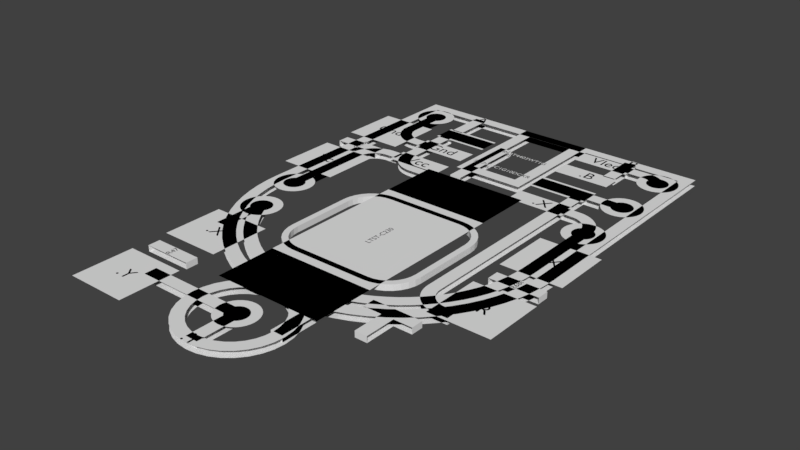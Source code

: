 # Source: nand2.blend  (saved by Blender 2.91.10; exported with 4.5.12 LTS)
import bpy
from mathutils import Matrix  # noqa: F401  (used for matrix-valued properties, if any)

bpy.ops.wm.read_factory_settings(use_empty=True)
scene = bpy.context.scene
scene.name = 'Scene'

# ---- collections
col_top = bpy.data.collections.new('Top'); scene.collection.children.link(col_top)
col_gto = bpy.data.collections.new('GTO'); col_top.children.link(col_gto)
col_gts = bpy.data.collections.new('GTS'); col_top.children.link(col_gts)
col_gtl = bpy.data.collections.new('GTL'); col_top.children.link(col_gtl)
col_ctop = bpy.data.collections.new('CTop'); col_top.children.link(col_ctop)
col_bottom = bpy.data.collections.new('Bottom'); scene.collection.children.link(col_bottom)
col_gbl = bpy.data.collections.new('GBL'); col_bottom.children.link(col_gbl)
col_gbs = bpy.data.collections.new('GBS'); col_bottom.children.link(col_gbs)
col_gbo = bpy.data.collections.new('GBO'); col_bottom.children.link(col_gbo)
col_cbottom = bpy.data.collections.new('CBottom'); col_bottom.children.link(col_cbottom)
col_multi = bpy.data.collections.new('Multi'); scene.collection.children.link(col_multi)
col_mill = bpy.data.collections.new('Mill'); col_multi.children.link(col_mill)
col_drill = bpy.data.collections.new('Drill'); col_multi.children.link(col_drill)

# ---- world
world_world = bpy.data.worlds.new('World'); scene.world = world_world
world_world.color = (0.05088, 0.05088, 0.05088)
world_world.use_sun_shadow = False
world_world.sun_shadow_jitter_overblur = 0.0
world_world.cycles.sampling_method = 'MANUAL'

# ---- meshes
me_plane_006 = bpy.data.meshes.new('Plane.006')
me_plane_006.from_pydata([(-2.5, 4.0, 0.0), (-2.5, 4.0, -0.1), (2.5, -1.788e-05, 0.0), (2.5, -1.788e-05, -0.1), (2.5, 4.0, -0.1), (2.5, 4.0, 0.0), (2.49, -0.2179, 0.0), (2.49, -0.2179, -0.1), (2.462, -0.4341, 0.0), (2.462, -0.4341, -0.1), (2.415, -0.6471, 0.0), (2.415, -0.6471, -0.1), (2.349, -0.8551, 0.0), (2.349, -0.8551, -0.1), (2.266, -1.057, 0.0), (2.266, -1.057, -0.1), (2.165, -1.25, 0.0), (2.165, -1.25, -0.1), (2.048, -1.434, 0.0), (2.048, -1.434, -0.1), (1.915, -1.607, 0.0), (1.915, -1.607, -0.1), (1.768, -1.768, 0.0), (1.768, -1.768, -0.1), (1.607, -1.915, 0.0), (1.607, -1.915, -0.1), (1.434, -2.048, 0.0), (1.434, -2.048, -0.1), (1.25, -2.165, 0.0), (1.25, -2.165, -0.1), (1.057, -2.266, 0.0), (1.057, -2.266, -0.1), (0.855, -2.349, 0.0), (0.855, -2.349, -0.1), (0.647, -2.415, 0.0), (0.647, -2.415, -0.1), (0.4341, -2.462, 0.0), (0.4341, -2.462, -0.1), (0.2179, -2.49, 0.0), (0.2179, -2.49, -0.1), (-1.944e-05, -2.5, 0.0), (-1.944e-05, -2.5, -0.1), (-0.2179, -2.49, 0.0), (-0.2179, -2.49, -0.1), (-0.4341, -2.462, 0.0), (-0.4341, -2.462, -0.1), (-0.6471, -2.415, 0.0), (-0.6471, -2.415, -0.1), (-0.8551, -2.349, 0.0), (-0.8551, -2.349, -0.1), (-1.057, -2.266, 0.0), (-1.057, -2.266, -0.1), (-1.25, -2.165, 0.0), (-1.25, -2.165, -0.1), (-1.434, -2.048, 0.0), (-1.434, -2.048, -0.1), (-1.607, -1.915, 0.0), (-1.607, -1.915, -0.1), (-1.768, -1.768, 0.0), (-1.768, -1.768, -0.1), (-1.915, -1.607, 0.0), (-1.915, -1.607, -0.1), (-2.048, -1.434, 0.0), (-2.048, -1.434, -0.1), (-2.165, -1.25, 0.0), (-2.165, -1.25, -0.1), (-2.266, -1.057, 0.0), (-2.266, -1.057, -0.1), (-2.349, -0.855, 0.0), (-2.349, -0.855, -0.1), (-2.415, -0.647, 0.0), (-2.415, -0.647, -0.1), (-2.462, -0.4341, 0.0), (-2.462, -0.4341, -0.1), (-2.49, -0.2179, 0.0), (-2.49, -0.2179, -0.1), (-2.5, 1.69e-05, 0.0), (-2.5, 1.69e-05, -0.1), (-1.944e-05, -2.5, 0.0), (-1.944e-05, -2.5, -0.1), (0.1463, -2.514, 0.0), (0.1463, -2.514, -0.1), (0.287, -2.557, 0.0), (0.287, -2.557, -0.1), (0.4167, -2.626, 0.0), (0.4167, -2.626, -0.1), (0.5303, -2.72, 0.0), (0.5303, -2.72, -0.1), (0.6236, -2.833, 0.0), (0.6236, -2.833, -0.1), (0.6929, -2.963, 0.0), (0.6929, -2.963, -0.1), (0.7356, -3.104, 0.0), (0.7356, -3.104, -0.1), (0.75, -3.25, 0.0), (0.75, -3.25, -0.1), (0.7356, -3.396, 0.0), (0.7356, -3.396, -0.1), (0.6929, -3.537, 0.0), (0.6929, -3.537, -0.1), (0.6236, -3.667, 0.0), (0.6236, -3.667, -0.1), (0.5303, -3.78, 0.0), (0.5303, -3.78, -0.1), (0.4167, -3.874, 0.0), (0.4167, -3.874, -0.1), (0.287, -3.943, 0.0), (0.287, -3.943, -0.1), (0.1463, -3.986, 0.0), (0.1463, -3.986, -0.1), (1.323e-05, -4.0, 0.0), (1.323e-05, -4.0, -0.1), (-0.1463, -3.986, 0.0), (-0.1463, -3.986, -0.1), (-0.287, -3.943, 0.0), (-0.287, -3.943, -0.1), (-0.4167, -3.874, 0.0), (-0.4167, -3.874, -0.1), (-0.5303, -3.78, 0.0), (-0.5303, -3.78, -0.1), (-0.6236, -3.667, 0.0), (-0.6236, -3.667, -0.1), (-0.6929, -3.537, 0.0), (-0.6929, -3.537, -0.1), (-0.7356, -3.396, 0.0), (-0.7356, -3.396, -0.1), (-0.75, -3.25, 0.0), (-0.75, -3.25, -0.1), (-0.7356, -3.104, 0.0), (-0.7356, -3.104, -0.1), (-0.6929, -2.963, 0.0), (-0.6929, -2.963, -0.1), (-0.6236, -2.833, 0.0), (-0.6236, -2.833, -0.1), (-0.5303, -2.72, 0.0), (-0.5303, -2.72, -0.1), (-0.4167, -2.626, 0.0), (-0.4167, -2.626, -0.1), (-0.287, -2.557, 0.0), (-0.287, -2.557, -0.1), (-0.1463, -2.514, 0.0), (-0.1463, -2.514, -0.1), (-0.4, 3.2, 0.0), (-0.4, 3.2, -0.1), (-0.4, 1.8, 0.0), (-0.4, 1.8, -0.1)], [], [(4, 5, 2, 3), (1, 0, 5, 4), (3, 2, 6, 7), (7, 6, 8, 9), (9, 8, 10, 11), (11, 10, 12, 13), (13, 12, 14, 15), (15, 14, 16, 17), (17, 16, 18, 19), (19, 18, 20, 21), (21, 20, 22, 23), (23, 22, 24, 25), (25, 24, 26, 27), (27, 26, 28, 29), (29, 28, 30, 31), (31, 30, 32, 33), (33, 32, 34, 35), (35, 34, 36, 37), (37, 36, 38, 39), (39, 38, 40, 41), (41, 40, 42, 43), (43, 42, 44, 45), (45, 44, 46, 47), (47, 46, 48, 49), (49, 48, 50, 51), (51, 50, 52, 53), (53, 52, 54, 55), (55, 54, 56, 57), (57, 56, 58, 59), (59, 58, 60, 61), (61, 60, 62, 63), (63, 62, 64, 65), (65, 64, 66, 67), (67, 66, 68, 69), (69, 68, 70, 71), (71, 70, 72, 73), (73, 72, 74, 75), (75, 74, 76, 77), (0, 1, 77, 76), (78, 79, 81, 80), (80, 81, 83, 82), (82, 83, 85, 84), (84, 85, 87, 86), (86, 87, 89, 88), (88, 89, 91, 90), (90, 91, 93, 92), (92, 93, 95, 94), (94, 95, 97, 96), (96, 97, 99, 98), (98, 99, 101, 100), (100, 101, 103, 102), (102, 103, 105, 104), (104, 105, 107, 106), (106, 107, 109, 108), (108, 109, 111, 110), (110, 111, 113, 112), (112, 113, 115, 114), (114, 115, 117, 116), (116, 117, 119, 118), (118, 119, 121, 120), (120, 121, 123, 122), (122, 123, 125, 124), (124, 125, 127, 126), (126, 127, 129, 128), (128, 129, 131, 130), (130, 131, 133, 132), (132, 133, 135, 134), (134, 135, 137, 136), (136, 137, 139, 138), (138, 139, 141, 140), (140, 141, 79, 78), (143, 142, 144, 145)])
_uv = me_plane_006.uv_layers.new(name='UVMap')
_uv.uv.foreach_set('vector', [0.0, 0.0, 0.0, 0.0, 0.0, 0.0, 0.0, 0.0, 0.0, 0.0, 0.0, 0.0, 0.0, 0.0, 0.0, 0.0, 0.0, 0.0, 0.0, 0.0, 0.0, 0.0, 0.0, 0.0, 0.0, 0.0, 0.0, 0.0, 0.0, 0.0, 0.0, 0.0, 0.0, 0.0, 0.0, 0.0, 0.0, 0.0, 0.0, 0.0, 0.0, 0.0, 0.0, 0.0, 0.0, 0.0, 0.0, 0.0, 0.0, 0.0, 0.0, 0.0, 0.0, 0.0, 0.0, 0.0, 0.0, 0.0, 0.0, 0.0, 0.0, 0.0, 0.0, 0.0, 0.0, 0.0, 0.0, 0.0, 0.0, 0.0, 0.0, 0.0, 0.0, 0.0, 0.0, 0.0, 0.0, 0.0, 0.0, 0.0, 0.0, 0.0, 0.0, 0.0, 0.0, 0.0, 0.0, 0.0, 0.0, 0.0, 0.0, 0.0, 0.0, 0.0, 0.0, 0.0, 0.0, 0.0, 0.0, 0.0, 0.0, 0.0, 0.0, 0.0, 0.0, 0.0, 0.0, 0.0, 0.0, 0.0, 0.0, 0.0, 0.0, 0.0, 0.0, 0.0, 0.0, 0.0, 0.0, 0.0, 0.0, 0.0, 0.0, 0.0, 0.0, 0.0, 0.0, 0.0, 0.0, 0.0, 0.0, 0.0, 0.0, 0.0, 0.0, 0.0, 0.0, 0.0, 0.0, 0.0, 0.0, 0.0, 0.0, 0.0, 0.0, 0.0, 0.0, 0.0, 0.0, 0.0, 0.0, 0.0, 0.0, 0.0, 0.0, 0.0, 0.0, 0.0, 0.0, 0.0, 0.0, 0.0, 0.0, 0.0, 0.0, 0.0, 0.0, 0.0, 0.0, 0.0, 0.0, 0.0, 0.0, 0.0, 0.0, 0.0, 0.0, 0.0, 0.0, 0.0, 0.0, 0.0, 0.0, 0.0, 0.0, 0.0, 0.0, 0.0, 0.0, 0.0, 0.0, 0.0, 0.0, 0.0, 0.0, 0.0, 0.0, 0.0, 0.0, 0.0, 0.0, 0.0, 0.0, 0.0, 0.0, 0.0, 0.0, 0.0, 0.0, 0.0, 0.0, 0.0, 0.0, 0.0, 0.0, 0.0, 0.0, 0.0, 0.0, 0.0, 0.0, 0.0, 0.0, 0.0, 0.0, 0.0, 0.0, 0.0, 0.0, 0.0, 0.0, 0.0, 0.0, 0.0, 0.0, 0.0, 0.0, 0.0, 0.0, 0.0, 0.0, 0.0, 0.0, 0.0, 0.0, 0.0, 0.0, 0.0, 0.0, 0.0, 0.0, 0.0, 0.0, 0.0, 0.0, 0.0, 0.0, 0.0, 0.0, 0.0, 0.0, 0.0, 0.0, 0.0, 0.0, 0.0, 0.0, 0.0, 0.0, 0.0, 0.0, 0.0, 0.0, 0.0, 0.0, 0.0, 0.0, 0.0, 0.0, 0.0, 0.0, 0.0, 0.0, 0.0, 0.0, 0.0, 0.0, 0.0, 0.0, 0.0, 0.0, 0.0, 0.0, 0.0, 0.0, 0.0, 0.0, 0.0, 0.0, 0.0, 0.0, 0.0, 0.0, 0.0, 0.0, 0.0, 0.0, 0.0, 0.0, 0.0, 0.0, 0.0, 0.0, 0.0, 0.0, 0.0, 0.0, 0.0, 0.0, 0.0, 0.0, 0.0, 0.0, 0.0, 0.0, 0.0, 0.0, 0.0, 0.0, 0.0, 0.0, 0.0, 0.0, 0.0, 0.0, 0.0, 0.0, 0.0, 0.0, 0.0, 0.0, 0.0, 0.0, 0.0, 0.0, 0.0, 0.0, 0.0, 0.0, 0.0, 0.0, 0.0, 0.0, 0.0, 0.0, 0.0, 0.0, 0.0, 0.0, 0.0, 0.0, 0.0, 0.0, 0.0, 0.0, 0.0, 0.0, 0.0, 0.0, 0.0, 0.0, 0.0, 0.0, 0.0, 0.0, 0.0, 0.0, 0.0, 0.0, 0.0, 0.0, 0.0, 0.0, 0.0, 0.0, 0.0, 0.0, 0.0, 0.0, 0.0, 0.0, 0.0, 0.0, 0.0, 0.0, 0.0, 0.0, 0.0, 0.0, 0.0, 0.0, 0.0, 0.0, 0.0, 0.0, 0.0, 0.0, 0.0, 0.0, 0.0, 0.0, 0.0, 0.0, 0.0, 0.0, 0.0, 0.0, 0.0, 0.0, 0.0, 0.0, 0.0, 0.0, 0.0, 0.0, 0.0, 0.0, 0.0, 0.0, 0.0, 0.0, 0.0, 0.0, 0.0, 0.0, 0.0, 0.0, 0.0, 0.0, 0.0, 0.0, 0.0, 0.0, 0.0, 0.0, 0.0, 0.0, 0.0, 0.0, 0.0, 0.0, 0.0, 0.0, 0.0, 0.0, 0.0, 0.0, 0.0, 0.0, 0.0, 0.0, 0.0, 0.0, 0.0, 0.0, 0.0, 0.0, 0.0, 0.0, 0.0, 0.0, 0.0, 0.0, 0.0, 0.0, 0.0, 0.0, 0.0, 0.0, 0.0, 0.0, 0.0, 0.0, 0.0, 0.0, 0.0, 0.0, 0.0, 0.0, 0.0, 0.0, 0.0, 0.0, 0.0, 0.0, 0.0, 0.0, 0.0, 0.0, 0.0, 0.0, 0.0, 0.0, 0.0, 0.0, 0.0, 0.0, 0.0, 0.0, 0.0, 0.0, 0.0, 0.0, 0.0, 0.0, 0.0, 0.0, 0.0, 0.0, 0.0, 0.0, 0.0, 0.0, 0.0, 0.0, 0.0, 0.0, 0.0, 0.0, 0.0, 0.0, 0.0, 0.0, 0.0, 0.0, 0.0, 0.0, 0.0, 0.0, 0.0, 0.0, 0.0, 0.0, 0.0, 0.0, 0.0, 0.0, 0.0, 0.0, 0.0, 0.0, 0.0, 0.0, 0.0, 0.0, 0.0, 0.0, 0.0, 0.0, 0.0, 0.0, 0.0, 0.0, 0.0, 0.0, 0.0, 0.0, 0.0, 0.0, 0.0, 0.0, 0.0, 0.0, 0.0, 0.0, 0.0])
me_plane_006.use_remesh_fix_poles = True
me_plane_006.use_remesh_preserve_attributes = False
me_plane_006.use_mirror_vertex_groups = False
me_plane_006.update()
me_plane_002 = bpy.data.meshes.new('Plane.002')
me_plane_002.from_pydata([(-1.65, 3.325, 0.0), (-1.65, 2.975, 0.0), (-0.7, 2.975, 0.0), (-0.7, 3.325, 0.0), (-1.65, 2.675, 0.0), (-1.65, 2.325, 0.0), (-0.7, 2.325, 0.0), (-0.7, 2.675, 0.0), (-1.65, 2.025, 0.0), (-1.65, 1.675, 0.0), (-0.7, 1.675, 0.0), (-0.7, 2.025, 0.0), (0.7, 2.025, 0.0), (0.7, 1.675, 0.0), (1.65, 1.675, 0.0), (1.65, 2.025, 0.0), (0.7, 2.675, 0.0), (0.7, 2.325, 0.0), (1.65, 2.325, 0.0), (1.65, 2.675, 0.0), (0.7, 3.325, 0.0), (0.7, 2.975, 0.0), (1.65, 2.975, 0.0), (1.65, 3.325, 0.0)], [], [(1, 2, 3, 0), (5, 6, 7, 4), (9, 10, 11, 8), (13, 14, 15, 12), (17, 18, 19, 16), (21, 22, 23, 20)])
_uv = me_plane_002.uv_layers.new(name='UVMap')
_uv.uv.foreach_set('vector', [0.0, 0.0, 0.0, 0.0, 0.0, 0.0, 0.0, 0.0, 0.0, 0.0, 0.0, 0.0, 0.0, 0.0, 0.0, 0.0, 0.0, 0.0, 0.0, 0.0, 0.0, 0.0, 0.0, 0.0, 0.0, 0.0, 0.0, 0.0, 0.0, 0.0, 0.0, 0.0, 0.0, 0.0, 0.0, 0.0, 0.0, 0.0, 0.0, 0.0, 0.0, 0.0, 0.0, 0.0, 0.0, 0.0, 0.0, 0.0])
me_plane_002.use_remesh_fix_poles = True
me_plane_002.use_remesh_preserve_attributes = False
me_plane_002.use_mirror_vertex_groups = False
me_plane_002.update()
me_plane_004 = bpy.data.meshes.new('Plane.004')
me_plane_004.from_pydata([(-1.5, 3.3, 0.0), (2.2, 2.5, 0.0), (1.6, 2.5, 0.0), (1.6, 1.85, 0.0), (2.2, -2.265e-06, 0.0), (2.194, -0.1652, 0.0), (2.175, -0.3294, 0.0), (2.144, -0.4918, 0.0), (2.101, -0.6514, 0.0), (2.047, -0.8073, 0.0), (1.98, -0.9587, 0.0), (1.903, -1.105, 0.0), (1.814, -1.244, 0.0), (1.716, -1.377, 0.0), (1.608, -1.502, 0.0), (1.49, -1.618, 0.0), (1.365, -1.726, 0.0), (1.231, -1.823, 0.0), (1.091, -1.911, 0.0), (0.9442, -1.987, 0.0), (0.7924, -2.052, 0.0), (0.6361, -2.106, 0.0), (0.4762, -2.148, 0.0), (0.3136, -2.178, 0.0), (0.1492, -2.195, 0.0), (-0.01598, -2.2, 0.0), (-0.1811, -2.193, 0.0), (-0.3452, -2.173, 0.0), (-0.5073, -2.141, 0.0), (-0.6666, -2.097, 0.0), (-0.8221, -2.041, 0.0), (-0.973, -1.973, 0.0), (-1.118, -1.895, 0.0), (-1.257, -1.805, 0.0), (-1.389, -1.706, 0.0), (-1.514, -1.597, 0.0), (-1.629, -1.478, 0.0), (-1.736, -1.352, 0.0), (-1.832, -1.218, 0.0), (-1.918, -1.077, 0.0), (-1.994, -0.9298, 0.0), (-1.8, 1.85, 0.0), (-1.852, 1.847, 0.0), (-1.904, 1.836, 0.0), (-1.953, 1.82, 0.0), (-2.0, 1.796, 0.0), (-2.043, 1.767, 0.0), (-2.083, 1.733, 0.0), (-2.117, 1.694, 0.0), (-2.146, 1.65, 0.0), (-2.17, 1.603, 0.0), (-2.186, 1.554, 0.0), (-2.197, 1.502, 0.0), (-2.2, 1.45, 0.0), (-1.6, 1.85, 0.0), (2.2, 1.45, 0.0), (2.197, 1.502, 0.0), (2.186, 1.554, 0.0), (2.17, 1.603, 0.0), (2.146, 1.65, 0.0), (2.117, 1.694, 0.0), (2.083, 1.733, 0.0), (2.043, 1.767, 0.0), (2.0, 1.796, 0.0), (1.953, 1.82, 0.0), (1.904, 1.836, 0.0), (1.852, 1.847, 0.0), (1.8, 1.85, 0.0), (-2.2, 1.744e-05, 0.0), (-1.8, 2.5, 0.0), (-1.852, 2.503, 0.0), (-1.904, 2.514, 0.0), (-1.953, 2.53, 0.0), (-2.0, 2.554, 0.0), (-2.043, 2.583, 0.0), (-2.083, 2.617, 0.0), (-2.117, 2.656, 0.0), (-2.146, 2.7, 0.0), (-2.17, 2.747, 0.0), (-2.186, 2.796, 0.0), (-2.197, 2.848, 0.0), (-2.2, 2.9, 0.0), (-1.6, 2.5, 0.0), (-2.2, 3.6, 0.0), (-1.5, 4.0, -0.1), (-1.5, 4.0, 0.0), (-1.5, 3.3, -0.1), (2.2, 2.5, -0.1), (1.6, 2.5, -0.1), (1.6, 1.85, -0.1), (2.2, -2.265e-06, -0.1), (2.194, -0.1652, -0.1), (2.175, -0.3294, -0.1), (2.144, -0.4918, -0.1), (2.101, -0.6514, -0.1), (2.047, -0.8073, -0.1), (1.98, -0.9587, -0.1), (1.903, -1.105, -0.1), (1.814, -1.244, -0.1), (1.716, -1.377, -0.1), (1.608, -1.502, -0.1), (1.49, -1.618, -0.1), (1.365, -1.726, -0.1), (1.231, -1.823, -0.1), (1.091, -1.911, -0.1), (0.9442, -1.987, -0.1), (0.7924, -2.052, -0.1), (0.6361, -2.106, -0.1), (0.4762, -2.148, -0.1), (0.3136, -2.178, -0.1), (0.1492, -2.195, -0.1), (-0.01598, -2.2, -0.1), (-0.1811, -2.193, -0.1), (-0.3452, -2.173, -0.1), (-0.5073, -2.141, -0.1), (-0.6666, -2.097, -0.1), (-0.8221, -2.041, -0.1), (-0.973, -1.973, -0.1), (-1.118, -1.895, -0.1), (-1.257, -1.805, -0.1), (-1.389, -1.706, -0.1), (-1.514, -1.597, -0.1), (-1.629, -1.478, -0.1), (-1.736, -1.352, -0.1), (-1.832, -1.218, -0.1), (-1.918, -1.077, -0.1), (-1.994, -0.9298, -0.1), (-1.8, 1.85, -0.1), (-1.852, 1.847, -0.1), (-1.904, 1.836, -0.1), (-1.953, 1.82, -0.1), (-2.0, 1.796, -0.1), (-2.043, 1.767, -0.1), (-2.083, 1.733, -0.1), (-2.117, 1.694, -0.1), (-2.146, 1.65, -0.1), (-2.17, 1.603, -0.1), (-2.186, 1.554, -0.1), (-2.197, 1.502, -0.1), (-2.2, 1.45, -0.1), (-1.6, 1.85, -0.1), (2.2, 1.45, -0.1), (2.197, 1.502, -0.1), (2.186, 1.554, -0.1), (2.17, 1.603, -0.1), (2.146, 1.65, -0.1), (2.117, 1.694, -0.1), (2.083, 1.733, -0.1), (2.043, 1.767, -0.1), (2.0, 1.796, -0.1), (1.953, 1.82, -0.1), (1.904, 1.836, -0.1), (1.852, 1.847, -0.1), (1.8, 1.85, -0.1), (-2.2, 1.744e-05, -0.1), (-1.8, 2.5, -0.1), (-1.852, 2.503, -0.1), (-1.904, 2.514, -0.1), (-1.953, 2.53, -0.1), (-2.0, 2.554, -0.1), (-2.043, 2.583, -0.1), (-2.083, 2.617, -0.1), (-2.117, 2.656, -0.1), (-2.146, 2.7, -0.1), (-2.17, 2.747, -0.1), (-2.186, 2.796, -0.1), (-2.197, 2.848, -0.1), (-2.2, 2.9, -0.1), (-1.6, 2.5, -0.1), (-2.2, 3.6, -0.1), (-2.027e-06, -3.25, 0.0), (-2.027e-06, -4.0, 0.0), (-2.027e-06, -3.25, -0.1), (-2.027e-06, -4.0, -0.1), (1.5, 3.3, 0.0), (1.5, 4.0, -0.1), (1.5, 4.0, 0.0), (1.5, 3.3, -0.1)], [], [(70, 69, 155, 156), (15, 16, 102, 101), (71, 70, 156, 157), (16, 17, 103, 102), (72, 71, 157, 158), (17, 18, 104, 103), (73, 72, 158, 159), (18, 19, 105, 104), (74, 73, 159, 160), (19, 20, 106, 105), (75, 74, 160, 161), (20, 21, 107, 106), (76, 75, 161, 162), (21, 22, 108, 107), (77, 76, 162, 163), (22, 23, 109, 108), (78, 77, 163, 164), (23, 24, 110, 109), (79, 78, 164, 165), (24, 25, 111, 110), (80, 79, 165, 166), (25, 26, 112, 111), (81, 80, 166, 167), (26, 27, 113, 112), (69, 82, 168, 155), (27, 28, 114, 113), (83, 81, 167, 169), (28, 29, 115, 114), (29, 30, 116, 115), (30, 31, 117, 116), (31, 32, 118, 117), (32, 33, 119, 118), (0, 86, 84, 85), (33, 34, 120, 119), (34, 35, 121, 120), (35, 36, 122, 121), (36, 37, 123, 122), (37, 38, 124, 123), (38, 39, 125, 124), (39, 40, 126, 125), (42, 41, 127, 128), (43, 42, 128, 129), (44, 43, 129, 130), (45, 44, 130, 131), (46, 45, 131, 132), (47, 46, 132, 133), (48, 47, 133, 134), (49, 48, 134, 135), (50, 49, 135, 136), (51, 50, 136, 137), (52, 51, 137, 138), (53, 52, 138, 139), (41, 54, 140, 127), (1, 2, 88, 87), (55, 56, 142, 141), (67, 3, 89, 153), (56, 57, 143, 142), (4, 55, 141, 90), (57, 58, 144, 143), (4, 5, 91, 90), (58, 59, 145, 144), (5, 6, 92, 91), (59, 60, 146, 145), (6, 7, 93, 92), (60, 61, 147, 146), (7, 8, 94, 93), (61, 62, 148, 147), (8, 9, 95, 94), (62, 63, 149, 148), (9, 10, 96, 95), (63, 64, 150, 149), (10, 11, 97, 96), (64, 65, 151, 150), (11, 12, 98, 97), (65, 66, 152, 151), (12, 13, 99, 98), (66, 67, 153, 152), (13, 14, 100, 99), (68, 53, 139, 154), (14, 15, 101, 100), (170, 171, 173, 172), (174, 177, 175, 176)])
_uv = me_plane_004.uv_layers.new(name='UVMap')
_uv.uv.foreach_set('vector', [0.0, 0.0, 0.0, 0.0, 0.0, 0.0, 0.0, 0.0, 0.0, 0.0, 0.0, 0.0, 0.0, 0.0, 0.0, 0.0, 0.0, 0.0, 0.0, 0.0, 0.0, 0.0, 0.0, 0.0, 0.0, 0.0, 0.0, 0.0, 0.0, 0.0, 0.0, 0.0, 0.0, 0.0, 0.0, 0.0, 0.0, 0.0, 0.0, 0.0, 0.0, 0.0, 0.0, 0.0, 0.0, 0.0, 0.0, 0.0, 0.0, 0.0, 0.0, 0.0, 0.0, 0.0, 0.0, 0.0, 0.0, 0.0, 0.0, 0.0, 0.0, 0.0, 0.0, 0.0, 0.0, 0.0, 0.0, 0.0, 0.0, 0.0, 0.0, 0.0, 0.0, 0.0, 0.0, 0.0, 0.0, 0.0, 0.0, 0.0, 0.0, 0.0, 0.0, 0.0, 0.0, 0.0, 0.0, 0.0, 0.0, 0.0, 0.0, 0.0, 0.0, 0.0, 0.0, 0.0, 0.0, 0.0, 0.0, 0.0, 0.0, 0.0, 0.0, 0.0, 0.0, 0.0, 0.0, 0.0, 0.0, 0.0, 0.0, 0.0, 0.0, 0.0, 0.0, 0.0, 0.0, 0.0, 0.0, 0.0, 0.0, 0.0, 0.0, 0.0, 0.0, 0.0, 0.0, 0.0, 0.0, 0.0, 0.0, 0.0, 0.0, 0.0, 0.0, 0.0, 0.0, 0.0, 0.0, 0.0, 0.0, 0.0, 0.0, 0.0, 0.0, 0.0, 0.0, 0.0, 0.0, 0.0, 0.0, 0.0, 0.0, 0.0, 0.0, 0.0, 0.0, 0.0, 0.0, 0.0, 0.0, 0.0, 0.0, 0.0, 0.0, 0.0, 0.0, 0.0, 0.0, 0.0, 0.0, 0.0, 0.0, 0.0, 0.0, 0.0, 0.0, 0.0, 0.0, 0.0, 0.0, 0.0, 0.0, 0.0, 0.0, 0.0, 0.0, 0.0, 0.0, 0.0, 0.0, 0.0, 0.0, 0.0, 0.0, 0.0, 0.0, 0.0, 0.0, 0.0, 0.0, 0.0, 0.0, 0.0, 0.0, 0.0, 0.0, 0.0, 0.0, 0.0, 0.0, 0.0, 0.0, 0.0, 0.0, 0.0, 0.0, 0.0, 0.0, 0.0, 0.0, 0.0, 0.0, 0.0, 0.0, 0.0, 0.0, 0.0, 0.0, 0.0, 0.0, 0.0, 0.0, 0.0, 0.0, 0.0, 0.0, 0.0, 0.0, 0.0, 0.0, 0.0, 0.0, 0.0, 0.0, 0.0, 0.0, 0.0, 0.0, 0.0, 0.0, 0.0, 0.0, 0.0, 0.0, 0.0, 0.0, 0.0, 0.0, 0.0, 0.0, 0.0, 0.0, 0.0, 0.0, 0.0, 0.0, 0.0, 0.0, 0.0, 0.0, 0.0, 0.0, 0.0, 0.0, 0.0, 0.0, 0.0, 0.0, 0.0, 0.0, 0.0, 0.0, 0.0, 0.0, 0.0, 0.0, 0.0, 0.0, 0.0, 0.0, 0.0, 0.0, 0.0, 0.0, 0.0, 0.0, 0.0, 0.0, 0.0, 0.0, 0.0, 0.0, 0.0, 0.0, 0.0, 0.0, 0.0, 0.0, 0.0, 0.0, 0.0, 0.0, 0.0, 0.0, 0.0, 0.0, 0.0, 0.0, 0.0, 0.0, 0.0, 0.0, 0.0, 0.0, 0.0, 0.0, 0.0, 0.0, 0.0, 0.0, 0.0, 0.0, 0.0, 0.0, 0.0, 0.0, 0.0, 0.0, 0.0, 0.0, 0.0, 0.0, 0.0, 0.0, 0.0, 0.0, 0.0, 0.0, 0.0, 0.0, 0.0, 0.0, 0.0, 0.0, 0.0, 0.0, 0.0, 0.0, 0.0, 0.0, 0.0, 0.0, 0.0, 0.0, 0.0, 0.0, 0.0, 0.0, 0.0, 0.0, 0.0, 0.0, 0.0, 0.0, 0.0, 0.0, 0.0, 0.0, 0.0, 0.0, 0.0, 0.0, 0.0, 0.0, 0.0, 0.0, 0.0, 0.0, 0.0, 0.0, 0.0, 0.0, 0.0, 0.0, 0.0, 0.0, 0.0, 0.0, 0.0, 0.0, 0.0, 0.0, 0.0, 0.0, 0.0, 0.0, 0.0, 0.0, 0.0, 0.0, 0.0, 0.0, 0.0, 0.0, 0.0, 0.0, 0.0, 0.0, 0.0, 0.0, 0.0, 0.0, 0.0, 0.0, 0.0, 0.0, 0.0, 0.0, 0.0, 0.0, 0.0, 0.0, 0.0, 0.0, 0.0, 0.0, 0.0, 0.0, 0.0, 0.0, 0.0, 0.0, 0.0, 0.0, 0.0, 0.0, 0.0, 0.0, 0.0, 0.0, 0.0, 0.0, 0.0, 0.0, 0.0, 0.0, 0.0, 0.0, 0.0, 0.0, 0.0, 0.0, 0.0, 0.0, 0.0, 0.0, 0.0, 0.0, 0.0, 0.0, 0.0, 0.0, 0.0, 0.0, 0.0, 0.0, 0.0, 0.0, 0.0, 0.0, 0.0, 0.0, 0.0, 0.0, 0.0, 0.0, 0.0, 0.0, 0.0, 0.0, 0.0, 0.0, 0.0, 0.0, 0.0, 0.0, 0.0, 0.0, 0.0, 0.0, 0.0, 0.0, 0.0, 0.0, 0.0, 0.0, 0.0, 0.0, 0.0, 0.0, 0.0, 0.0, 0.0, 0.0, 0.0, 0.0, 0.0, 0.0, 0.0, 0.0, 0.0, 0.0, 0.0, 0.0, 0.0, 0.0, 0.0, 0.0, 0.0, 0.0, 0.0, 0.0, 0.0, 0.0, 0.0, 0.0, 0.0, 0.0, 0.0, 0.0, 0.0, 0.0, 0.0, 0.0, 0.0, 0.0, 0.0, 0.0, 0.0, 0.0, 0.0, 0.0, 0.0, 0.0, 0.0, 0.0, 0.0, 0.0, 0.0, 0.0, 0.0, 0.0, 0.0, 0.0, 0.0, 0.0, 0.0, 0.0, 0.0, 0.0, 0.0, 0.0, 0.0, 0.0, 0.0, 0.0, 0.0, 0.0, 0.0, 0.0, 0.0, 0.0, 0.0, 0.0, 0.0, 0.0, 0.0, 0.0, 0.0, 0.0, 0.0, 0.0, 0.0, 0.0, 0.0, 0.0, 0.0, 0.0, 0.0, 0.0, 0.0, 0.0, 0.0, 0.0, 0.0, 0.0, 0.0, 0.0, 0.0, 0.0, 0.0, 0.0, 0.0, 0.0, 0.0, 0.0, 0.0, 0.0, 0.0, 0.0, 0.0, 0.0, 0.0, 0.0, 0.0, 0.0, 0.0, 0.0, 0.0, 0.0, 0.0, 0.0, 0.0, 0.0, 0.0, 0.0, 0.0, 0.0, 0.0, 0.0, 0.0, 0.0, 0.0, 0.0, 0.0, 0.0, 0.0, 0.0, 0.0, 0.0, 0.0, 0.0, 0.0, 0.0, 0.0])
me_plane_004.use_remesh_fix_poles = True
me_plane_004.use_remesh_preserve_attributes = False
me_plane_004.use_mirror_vertex_groups = False
me_plane_004.update()
me_plane_010 = bpy.data.meshes.new('Plane.010')
me_plane_010.from_pydata([(1.9, 3.75, -0.1), (1.952, 3.747, -0.1), (2.004, 3.736, -0.1), (2.053, 3.72, -0.1), (2.1, 3.696, -0.1), (2.143, 3.667, -0.1), (2.183, 3.633, -0.1), (1.5, 2.4, -0.1), (1.5, -1.15, 0.0), (1.503, -1.202, 0.0), (1.514, -1.254, 0.0), (1.53, -1.303, 0.0), (1.554, -1.35, 0.0), (1.583, -1.394, 0.0), (1.617, -1.433, 0.0), (1.657, -1.467, 0.0), (1.7, -1.496, 0.0), (1.747, -1.52, 0.0), (1.796, -1.536, 0.0), (1.848, -1.547, 0.0), (1.9, -1.55, 0.0), (2.217, 3.594, -0.1), (1.6, 3.75, -0.1), (1.9, 3.75, 0.0), (1.952, 3.747, 0.0), (2.004, 3.736, 0.0), (2.053, 3.72, 0.0), (2.1, 3.696, 0.0), (2.143, 3.667, 0.0), (2.183, 3.633, 0.0), (2.217, 3.594, 0.0), (1.6, 3.75, 0.0), (1.5, 2.4, 0.0), (1.5, -1.15, -0.1), (1.503, -1.202, -0.1), (1.514, -1.254, -0.1), (1.53, -1.303, -0.1), (1.554, -1.35, -0.1), (1.583, -1.394, -0.1), (1.617, -1.433, -0.1), (1.657, -1.467, -0.1), (1.7, -1.496, -0.1), (1.747, -1.52, -0.1), (1.796, -1.536, -0.1), (1.848, -1.547, -0.1), (1.9, -1.55, -0.1), (2.2, 1.4, -0.1), (2.2, 1.4, 0.0), (2.2, 0.6, -0.1), (2.2, 0.6, 0.0), (-0.8, 1.6, -0.1), (-0.8, 1.6, 0.0), (-1.5, 2.0, 0.0), (-1.497, 1.948, 0.0), (-1.486, 1.896, 0.0), (-1.47, 1.847, 0.0), (-1.446, 1.8, 0.0), (-1.417, 1.756, 0.0), (-1.383, 1.717, 0.0), (-1.343, 1.683, 0.0), (-1.3, 1.654, 0.0), (-1.253, 1.63, 0.0), (-1.204, 1.614, 0.0), (-1.152, 1.603, 0.0), (-1.1, 1.6, 0.0), (-1.5, 2.0, -0.1), (-1.497, 1.948, -0.1), (-1.486, 1.896, -0.1), (-1.47, 1.847, -0.1), (-1.446, 1.8, -0.1), (-1.417, 1.756, -0.1), (-1.383, 1.717, -0.1), (-1.343, 1.683, -0.1), (-1.3, 1.654, -0.1), (-1.253, 1.63, -0.1), (-1.204, 1.614, -0.1), (-1.152, 1.603, -0.1), (-1.1, 1.6, -0.1), (-1.5, 3.0, 0.0), (-1.5, 3.0, -0.1), (-2.2, 3.6, 0.0), (-2.2, 3.6, -0.1), (-2.2, 2.8, 0.0), (-2.2, 2.8, -0.1), (-2.2, 0.8, 0.0), (-2.2, 0.8, -0.1), (-2.2, -1.808e-05, 0.0), (-2.2, -1.808e-05, -0.1), (-2.0, -0.9, 0.0), (-2.0, -0.9, -0.1), (-2.0, -1.7, 0.0), (-2.0, -1.7, -0.1), (2.1, -1.55, 0.0), (2.1, -1.55, -0.1), (-1.7, -3.25, 0.0), (-1.7, -3.25, -0.1), (-2.861e-06, -3.25, 0.0), (-2.861e-06, -3.25, -0.1), (0.7, -2.65, 0.0), (0.7, -2.65, -0.1), (0.7, -3.25, 0.0), (0.7, -3.25, -0.1)], [], [(24, 23, 0, 1), (25, 24, 1, 2), (26, 25, 2, 3), (27, 26, 3, 4), (28, 27, 4, 5), (29, 28, 5, 6), (30, 29, 6, 21), (23, 31, 22, 0), (8, 9, 34, 33), (8, 33, 7, 32), (9, 10, 35, 34), (10, 11, 36, 35), (11, 12, 37, 36), (12, 13, 38, 37), (13, 14, 39, 38), (14, 15, 40, 39), (15, 16, 41, 40), (16, 17, 42, 41), (17, 18, 43, 42), (18, 19, 44, 43), (19, 20, 45, 44), (47, 46, 48, 49), (77, 64, 51, 50), (52, 53, 66, 65), (53, 54, 67, 66), (54, 55, 68, 67), (55, 56, 69, 68), (56, 57, 70, 69), (57, 58, 71, 70), (58, 59, 72, 71), (59, 60, 73, 72), (60, 61, 74, 73), (61, 62, 75, 74), (62, 63, 76, 75), (63, 64, 77, 76), (52, 65, 79, 78), (80, 81, 83, 82), (84, 85, 87, 86), (88, 89, 91, 90), (45, 20, 92, 93), (94, 95, 97, 96), (98, 99, 101, 100)])
_uv = me_plane_010.uv_layers.new(name='UVMap')
_uv.uv.foreach_set('vector', [0.0, 0.0, 0.0, 0.0, 0.0, 0.0, 0.0, 0.0, 0.0, 0.0, 0.0, 0.0, 0.0, 0.0, 0.0, 0.0, 0.0, 0.0, 0.0, 0.0, 0.0, 0.0, 0.0, 0.0, 0.0, 0.0, 0.0, 0.0, 0.0, 0.0, 0.0, 0.0, 0.0, 0.0, 0.0, 0.0, 0.0, 0.0, 0.0, 0.0, 0.0, 0.0, 0.0, 0.0, 0.0, 0.0, 0.0, 0.0, 0.0, 0.0, 0.0, 0.0, 0.0, 0.0, 0.0, 0.0, 0.0, 0.0, 0.0, 0.0, 0.0, 0.0, 0.0, 0.0, 0.0, 0.0, 0.0, 0.0, 0.0, 0.0, 0.0, 0.0, 0.0, 0.0, 0.0, 0.0, 0.0, 0.0, 0.0, 0.0, 0.0, 0.0, 0.0, 0.0, 0.0, 0.0, 0.0, 0.0, 0.0, 0.0, 0.0, 0.0, 0.0, 0.0, 0.0, 0.0, 0.0, 0.0, 0.0, 0.0, 0.0, 0.0, 0.0, 0.0, 0.0, 0.0, 0.0, 0.0, 0.0, 0.0, 0.0, 0.0, 0.0, 0.0, 0.0, 0.0, 0.0, 0.0, 0.0, 0.0, 0.0, 0.0, 0.0, 0.0, 0.0, 0.0, 0.0, 0.0, 0.0, 0.0, 0.0, 0.0, 0.0, 0.0, 0.0, 0.0, 0.0, 0.0, 0.0, 0.0, 0.0, 0.0, 0.0, 0.0, 0.0, 0.0, 0.0, 0.0, 0.0, 0.0, 0.0, 0.0, 0.0, 0.0, 0.0, 0.0, 0.0, 0.0, 0.0, 0.0, 0.0, 0.0, 0.0, 0.0, 0.0, 0.0, 0.0, 0.0, 0.0, 0.0, 0.0, 0.0, 0.0, 0.0, 0.0, 0.0, 0.0, 0.0, 0.0, 0.0, 0.0, 0.0, 0.0, 0.0, 0.0, 0.0, 0.0, 0.0, 0.0, 0.0, 0.0, 0.0, 0.0, 0.0, 0.0, 0.0, 0.0, 0.0, 0.0, 0.0, 0.0, 0.0, 0.0, 0.0, 0.0, 0.0, 0.0, 0.0, 0.0, 0.0, 0.0, 0.0, 0.0, 0.0, 0.0, 0.0, 0.0, 0.0, 0.0, 0.0, 0.0, 0.0, 0.0, 0.0, 0.0, 0.0, 0.0, 0.0, 0.0, 0.0, 0.0, 0.0, 0.0, 0.0, 0.0, 0.0, 0.0, 0.0, 0.0, 0.0, 0.0, 0.0, 0.0, 0.0, 0.0, 0.0, 0.0, 0.0, 0.0, 0.0, 0.0, 0.0, 0.0, 0.0, 0.0, 0.0, 0.0, 0.0, 0.0, 0.0, 0.0, 0.0, 0.0, 0.0, 0.0, 0.0, 0.0, 0.0, 0.0, 0.0, 0.0, 0.0, 0.0, 0.0, 0.0, 0.0, 0.0, 0.0, 0.0, 0.0, 0.0, 0.0, 0.0, 0.0, 0.0, 0.0, 0.0, 0.0, 0.0, 0.0, 0.0, 0.0, 0.0, 0.0, 0.0, 0.0, 0.0, 0.0, 0.0, 0.0, 0.0, 0.0, 0.0, 0.0, 0.0, 0.0, 0.0, 0.0, 0.0, 0.0, 0.0, 0.0, 0.0, 0.0, 0.0, 0.0, 0.0, 0.0, 0.0, 0.0, 0.0, 0.0, 0.0, 0.0, 0.0, 0.0, 0.0, 0.0, 0.0, 0.0, 0.0, 0.0, 0.0, 0.0, 0.0, 0.0])
me_plane_010.use_remesh_fix_poles = True
me_plane_010.use_remesh_preserve_attributes = False
me_plane_010.use_mirror_vertex_groups = False
me_plane_010.update()
me_plane_005 = bpy.data.meshes.new('Plane.005')
me_plane_005.from_pydata([(-1.65, 3.275, 0.0), (-1.65, 2.925, 0.0), (-0.7, 2.925, 0.0), (-0.7, 3.275, 0.0), (0.7, 2.625, 0.0), (0.7, 2.275, 0.0), (1.65, 2.275, 0.0), (1.65, 2.625, 0.0), (0.7, 3.925, 0.0), (0.7, 3.575, 0.0), (1.65, 3.575, 0.0), (1.65, 3.925, 0.0), (-2.9, 3.1, 0.0), (-1.9, 3.1, 0.0), (-1.9, 2.1, 0.0), (-2.9, 2.1, 0.0), (-2.9, 1.5, 0.0), (-1.9, 1.5, 0.0), (-1.9, 0.5, 0.0), (-2.9, 0.5, 0.0), (-2.4, -1.4, 0.0), (-1.4, -1.4, 0.0), (-1.4, -2.4, 0.0), (-2.4, -2.4, 0.0), (-2.4, -3.0, 0.0), (-1.4, -3.0, 0.0), (-1.4, -4.0, 0.0), (-2.4, -4.0, 0.0), (1.8, 0.9, 0.0), (2.8, 0.9, 0.0), (2.8, -0.1, 0.0), (1.8, -0.1, 0.0), (1.8, -0.7, 0.0), (2.8, -0.7, 0.0), (2.8, -1.7, 0.0), (1.8, -1.7, 0.0)], [], [(1, 2, 3, 0), (5, 6, 7, 4), (9, 10, 11, 8), (13, 14, 15, 12), (17, 18, 19, 16), (21, 22, 23, 20), (25, 26, 27, 24), (29, 30, 31, 28), (33, 34, 35, 32)])
_uv = me_plane_005.uv_layers.new(name='UVMap')
_uv.uv.foreach_set('vector', [0.0, 0.0, 0.0, 0.0, 0.0, 0.0, 0.0, 0.0, 0.0, 0.0, 0.0, 0.0, 0.0, 0.0, 0.0, 0.0, 0.0, 0.0, 0.0, 0.0, 0.0, 0.0, 0.0, 0.0, 0.0, 0.0, 0.0, 0.0, 0.0, 0.0, 0.0, 0.0, 0.0, 0.0, 0.0, 0.0, 0.0, 0.0, 0.0, 0.0, 0.0, 0.0, 0.0, 0.0, 0.0, 0.0, 0.0, 0.0, 0.0, 0.0, 0.0, 0.0, 0.0, 0.0, 0.0, 0.0, 0.0, 0.0, 0.0, 0.0, 0.0, 0.0, 0.0, 0.0, 0.0, 0.0, 0.0, 0.0, 0.0, 0.0, 0.0, 0.0])
me_plane_005.use_remesh_fix_poles = True
me_plane_005.use_remesh_preserve_attributes = False
me_plane_005.use_mirror_vertex_groups = False
me_plane_005.update()
me_plane_001 = bpy.data.meshes.new('Plane.001')
me_plane_001.from_pydata([(-0.9, 0.75, 0.0), (0.9, 0.75, 0.0), (0.9, 1.75, 0.0), (-0.9, 1.75, 0.0), (-0.9, -2.75, 0.0), (0.9, -2.75, 0.0), (0.9, -1.75, 0.0), (-0.9, -1.75, 0.0)], [], [(1, 2, 3, 0), (5, 6, 7, 4)])
_uv = me_plane_001.uv_layers.new(name='UVMap')
_uv.uv.foreach_set('vector', [0.0, 0.0, 0.0, 0.0, 0.0, 0.0, 0.0, 0.0, 0.0, 0.0, 0.0, 0.0, 0.0, 0.0, 0.0, 0.0])
me_plane_001.use_remesh_fix_poles = True
me_plane_001.use_remesh_preserve_attributes = False
me_plane_001.use_mirror_vertex_groups = False
me_plane_001.update()
me_plane_008 = bpy.data.meshes.new('Plane.008')
me_plane_008.from_pydata([(0.9, 1.75, 0.0), (-0.9, 1.75, 0.0), (-0.9, -2.75, 0.0), (0.9, -2.75, 0.0)], [], [(3, 2, 1, 0)])
_uv = me_plane_008.uv_layers.new(name='UVMap')
_uv.uv.foreach_set('vector', [0.0, 0.0, 0.0, 0.0, 0.0, 0.0, 0.0, 0.0])
me_plane_008.use_remesh_fix_poles = True
me_plane_008.use_remesh_preserve_attributes = False
me_plane_008.use_mirror_vertex_groups = False
me_plane_008.update()
me_plane_007 = bpy.data.meshes.new('Plane.007')
me_plane_007.from_pydata([(-0.5, 4.0, 0.0), (-0.5, 4.0, -0.1), (-0.5, 2.2, 0.0), (-0.5, 2.2, -0.1), (0.5, 2.2, 0.0), (0.5, 2.2, -0.1), (0.5, 4.0, 0.0), (0.5, 4.0, -0.1), (-2.8, 1.8, 0.0), (-2.8, 1.8, -0.1), (-2.0, 1.8, 0.0), (-2.0, 1.8, -0.1), (-2.3, -2.7, 0.0), (-2.3, -2.7, -0.1), (-1.5, -2.7, 0.0), (-1.5, -2.7, -0.1), (1.9, -0.4, 0.0), (1.9, -0.4, -0.1), (2.7, -0.4, 0.0), (2.7, -0.4, -0.1), (1.5, -2.6, 0.0), (1.5, -2.6, -0.1), (1.5, -2.0, 0.0), (1.5, -2.0, -0.1), (1.1, -2.0, 0.0), (1.1, -2.0, -0.1), (1.9, -2.0, 0.0), (1.9, -2.0, -0.1)], [], [(1, 0, 2, 3), (3, 2, 4, 5), (5, 4, 6, 7), (0, 1, 7, 6), (9, 8, 10, 11), (13, 12, 14, 15), (17, 16, 18, 19), (21, 20, 22, 23), (23, 22, 24, 25), (22, 23, 27, 26)])
_uv = me_plane_007.uv_layers.new(name='UVMap')
_uv.uv.foreach_set('vector', [0.0, 0.0, 0.0, 0.0, 0.0, 0.0, 0.0, 0.0, 0.0, 0.0, 0.0, 0.0, 0.0, 0.0, 0.0, 0.0, 0.0, 0.0, 0.0, 0.0, 0.0, 0.0, 0.0, 0.0, 0.0, 0.0, 0.0, 0.0, 0.0, 0.0, 0.0, 0.0, 0.0, 0.0, 0.0, 0.0, 0.0, 0.0, 0.0, 0.0, 0.0, 0.0, 0.0, 0.0, 0.0, 0.0, 0.0, 0.0, 0.0, 0.0, 0.0, 0.0, 0.0, 0.0, 0.0, 0.0, 0.0, 0.0, 0.0, 0.0, 0.0, 0.0, 0.0, 0.0, 0.0, 0.0, 0.0, 0.0, 0.0, 0.0, 0.0, 0.0, 0.0, 0.0, 0.0, 0.0, 0.0, 0.0, 0.0, 0.0])
me_plane_007.use_remesh_fix_poles = True
me_plane_007.use_remesh_preserve_attributes = False
me_plane_007.use_mirror_vertex_groups = False
me_plane_007.update()
me_plane_039 = bpy.data.meshes.new('Plane.039')
me_plane_039.from_pydata([(0.65, -1.55, 0.0), (0.65, 0.55, 0.0), (1.15, -1.05, 0.0), (-1.066, -1.328, 0.0), (-1.004, -1.404, 0.0), (-0.9278, -1.466, 0.0), (-0.8413, -1.512, 0.0), (-0.7475, -1.54, 0.0), (-1.15, -1.05, 0.0), (-1.15, 0.05, 0.0), (-0.7475, 0.5404, 0.0), (-0.8413, 0.5119, 0.0), (-0.9278, 0.4657, 0.0), (-1.004, 0.4036, 0.0), (-1.066, 0.3278, 0.0), (-1.112, 0.2413, 0.0), (-1.14, 0.1475, 0.0), (-0.65, 0.55, 0.0), (1.14, 0.1475, 0.0), (1.112, 0.2413, 0.0), (1.066, 0.3278, 0.0), (1.004, 0.4036, 0.0), (0.9278, 0.4657, 0.0), (0.8413, 0.5119, 0.0), (0.7475, 0.5404, 0.0), (1.15, 0.05, 0.0), (0.7475, -1.54, 0.0), (0.8413, -1.512, 0.0), (0.9278, -1.466, 0.0), (1.004, -1.404, 0.0), (1.066, -1.328, 0.0), (1.112, -1.241, 0.0), (1.14, -1.148, 0.0), (-1.112, -1.241, 0.0), (-1.14, -1.148, 0.0), (-0.65, -1.55, 0.0), (0.65, -1.55, -0.1), (0.65, 0.55, -0.1), (1.15, -1.05, -0.1), (-1.066, -1.328, -0.1), (-1.004, -1.404, -0.1), (-0.9278, -1.466, -0.1), (-0.8413, -1.512, -0.1), (-0.7475, -1.54, -0.1), (-1.15, -1.05, -0.1), (-1.15, 0.05, -0.1), (-0.7475, 0.5404, -0.1), (-0.8413, 0.5119, -0.1), (-0.9278, 0.4657, -0.1), (-1.004, 0.4036, -0.1), (-1.066, 0.3278, -0.1), (-1.112, 0.2413, -0.1), (-1.14, 0.1475, -0.1), (-0.65, 0.55, -0.1), (1.14, 0.1475, -0.1), (1.112, 0.2413, -0.1), (1.066, 0.3278, -0.1), (1.004, 0.4036, -0.1), (0.9278, 0.4657, -0.1), (0.8413, 0.5119, -0.1), (0.7475, 0.5404, -0.1), (1.15, 0.05, -0.1), (0.7475, -1.54, -0.1), (0.8413, -1.512, -0.1), (0.9278, -1.466, -0.1), (1.004, -1.404, -0.1), (1.066, -1.328, -0.1), (1.112, -1.241, -0.1), (1.14, -1.148, -0.1), (-1.112, -1.241, -0.1), (-1.14, -1.148, -0.1), (-0.65, -1.55, -0.1)], [], [(4, 5, 41, 40), (35, 7, 43, 71), (19, 20, 56, 55), (5, 6, 42, 41), (0, 35, 71, 36), (20, 21, 57, 56), (6, 7, 43, 42), (8, 9, 45, 44), (21, 22, 58, 57), (11, 10, 46, 47), (1, 17, 53, 37), (22, 23, 59, 58), (12, 11, 47, 48), (2, 25, 61, 38), (23, 24, 60, 59), (13, 12, 48, 49), (27, 26, 62, 63), (14, 13, 49, 50), (28, 27, 63, 64), (15, 14, 50, 51), (29, 28, 64, 65), (16, 15, 51, 52), (30, 29, 65, 66), (9, 16, 52, 45), (8, 34, 70, 44), (31, 30, 66, 67), (17, 10, 46, 53), (34, 33, 69, 70), (32, 31, 67, 68), (1, 24, 60, 37), (33, 3, 39, 69), (2, 32, 68, 38), (25, 18, 54, 61), (3, 4, 40, 39), (0, 26, 62, 36), (18, 19, 55, 54)])
me_plane_039.use_remesh_preserve_volume = False
me_plane_039.use_remesh_preserve_attributes = False
me_plane_039.use_mirror_vertex_groups = False
me_plane_039.update()
me_circle_005 = bpy.data.meshes.new('Circle.005')
me_circle_005.from_pydata([(0.0, 0.325, 0.0), (-0.0634, 0.3188, 0.0), (-0.1244, 0.3003, 0.0), (-0.1806, 0.2702, 0.0), (-0.2298, 0.2298, 0.0), (-0.2702, 0.1806, 0.0), (-0.3003, 0.1244, 0.0), (-0.3188, 0.0634, 0.0), (-0.325, 2.454e-08, 0.0), (-0.3188, -0.0634, 0.0), (-0.3003, -0.1244, 0.0), (-0.2702, -0.1806, 0.0), (-0.2298, -0.2298, 0.0), (-0.1806, -0.2702, 0.0), (-0.1244, -0.3003, 0.0), (-0.0634, -0.3188, 0.0), (1.059e-07, -0.325, 0.0), (0.0634, -0.3188, 0.0), (0.1244, -0.3003, 0.0), (0.1806, -0.2702, 0.0), (0.2298, -0.2298, 0.0), (0.2702, -0.1806, 0.0), (0.3003, -0.1244, 0.0), (0.3188, -0.0634, 0.0), (0.325, 3.138e-07, 0.0), (0.3188, 0.0634, 0.0), (0.3003, 0.1244, 0.0), (0.2702, 0.1806, 0.0), (0.2298, 0.2298, 0.0), (0.1806, 0.2702, 0.0), (0.1244, 0.3003, 0.0), (0.0634, 0.3188, 0.0), (0.0, 0.175, 0.0), (-0.03414, 0.1716, 0.0), (-0.06697, 0.1617, 0.0), (-0.09722, 0.1455, 0.0), (-0.1237, 0.1237, 0.0), (-0.1455, 0.09722, 0.0), (-0.1617, 0.06697, 0.0), (-0.1716, 0.03414, 0.0), (-0.175, 1.321e-08, 0.0), (-0.1716, -0.03414, 0.0), (-0.1617, -0.06697, 0.0), (-0.1455, -0.09722, 0.0), (-0.1237, -0.1237, 0.0), (-0.09722, -0.1455, 0.0), (-0.06697, -0.1617, 0.0), (-0.03414, -0.1716, 0.0), (5.702e-08, -0.175, 0.0), (0.03414, -0.1716, 0.0), (0.06697, -0.1617, 0.0), (0.09722, -0.1455, 0.0), (0.1237, -0.1237, 0.0), (0.1455, -0.09722, 0.0), (0.1617, -0.06697, 0.0), (0.1716, -0.03414, 0.0), (0.175, 1.69e-07, 0.0), (0.1716, 0.03414, 0.0), (0.1617, 0.06697, 0.0), (0.1455, 0.09722, 0.0), (0.1237, 0.1237, 0.0), (0.09722, 0.1455, 0.0), (0.06697, 0.1617, 0.0), (0.03414, 0.1716, 0.0)], [], [(33, 34, 35, 36, 37, 38, 39, 40, 41, 42, 43, 44, 45, 46, 47, 48, 49, 50, 51, 52, 53, 54, 55, 56, 57, 58, 59, 60, 61, 62, 63, 32), (1, 2, 3, 4, 5, 6, 7, 8, 9, 10, 11, 12, 13, 14, 15, 16, 17, 18, 19, 20, 21, 22, 23, 24, 25, 26, 27, 28, 29, 30, 31, 0)])
me_circle_005.use_remesh_preserve_volume = False
me_circle_005.use_remesh_preserve_attributes = False
me_circle_005.use_mirror_vertex_groups = False
me_circle_005.update()
me_circle_010 = bpy.data.meshes.new('Circle.010')
me_circle_010.from_pydata([(0.0, 0.325, 0.0), (-0.0634, 0.3188, 0.0), (-0.1244, 0.3003, 0.0), (-0.1806, 0.2702, 0.0), (-0.2298, 0.2298, 0.0), (-0.2702, 0.1806, 0.0), (-0.3003, 0.1244, 0.0), (-0.3188, 0.0634, 0.0), (-0.325, 2.454e-08, 0.0), (-0.3188, -0.0634, 0.0), (-0.3003, -0.1244, 0.0), (-0.2702, -0.1806, 0.0), (-0.2298, -0.2298, 0.0), (-0.1806, -0.2702, 0.0), (-0.1244, -0.3003, 0.0), (-0.0634, -0.3188, 0.0), (1.059e-07, -0.325, 0.0), (0.0634, -0.3188, 0.0), (0.1244, -0.3003, 0.0), (0.1806, -0.2702, 0.0), (0.2298, -0.2298, 0.0), (0.2702, -0.1806, 0.0), (0.3003, -0.1244, 0.0), (0.3188, -0.0634, 0.0), (0.325, 3.138e-07, 0.0), (0.3188, 0.0634, 0.0), (0.3003, 0.1244, 0.0), (0.2702, 0.1806, 0.0), (0.2298, 0.2298, 0.0), (0.1806, 0.2702, 0.0), (0.1244, 0.3003, 0.0), (0.0634, 0.3188, 0.0), (0.0, 0.175, 0.0), (-0.03414, 0.1716, 0.0), (-0.06697, 0.1617, 0.0), (-0.09722, 0.1455, 0.0), (-0.1237, 0.1237, 0.0), (-0.1455, 0.09722, 0.0), (-0.1617, 0.06697, 0.0), (-0.1716, 0.03414, 0.0), (-0.175, 1.321e-08, 0.0), (-0.1716, -0.03414, 0.0), (-0.1617, -0.06697, 0.0), (-0.1455, -0.09722, 0.0), (-0.1237, -0.1237, 0.0), (-0.09722, -0.1455, 0.0), (-0.06697, -0.1617, 0.0), (-0.03414, -0.1716, 0.0), (5.702e-08, -0.175, 0.0), (0.03414, -0.1716, 0.0), (0.06697, -0.1617, 0.0), (0.09722, -0.1455, 0.0), (0.1237, -0.1237, 0.0), (0.1455, -0.09722, 0.0), (0.1617, -0.06697, 0.0), (0.1716, -0.03414, 0.0), (0.175, 1.69e-07, 0.0), (0.1716, 0.03414, 0.0), (0.1617, 0.06697, 0.0), (0.1455, 0.09722, 0.0), (0.1237, 0.1237, 0.0), (0.09722, 0.1455, 0.0), (0.06697, 0.1617, 0.0), (0.03414, 0.1716, 0.0)], [], [(33, 34, 35, 36, 37, 38, 39, 40, 41, 42, 43, 44, 45, 46, 47, 48, 49, 50, 51, 52, 53, 54, 55, 56, 57, 58, 59, 60, 61, 62, 63, 32), (1, 2, 3, 4, 5, 6, 7, 8, 9, 10, 11, 12, 13, 14, 15, 16, 17, 18, 19, 20, 21, 22, 23, 24, 25, 26, 27, 28, 29, 30, 31, 0)])
me_circle_010.use_remesh_preserve_volume = False
me_circle_010.use_remesh_preserve_attributes = False
me_circle_010.use_mirror_vertex_groups = False
me_circle_010.update()
me_circle_026 = bpy.data.meshes.new('Circle.026')
me_circle_026.from_pydata([(0.0, 0.325, 0.0), (-0.0634, 0.3188, 0.0), (-0.1244, 0.3003, 0.0), (-0.1806, 0.2702, 0.0), (-0.2298, 0.2298, 0.0), (-0.2702, 0.1806, 0.0), (-0.3003, 0.1244, 0.0), (-0.3188, 0.0634, 0.0), (-0.325, 2.454e-08, 0.0), (-0.3188, -0.0634, 0.0), (-0.3003, -0.1244, 0.0), (-0.2702, -0.1806, 0.0), (-0.2298, -0.2298, 0.0), (-0.1806, -0.2702, 0.0), (-0.1244, -0.3003, 0.0), (-0.0634, -0.3188, 0.0), (1.059e-07, -0.325, 0.0), (0.0634, -0.3188, 0.0), (0.1244, -0.3003, 0.0), (0.1806, -0.2702, 0.0), (0.2298, -0.2298, 0.0), (0.2702, -0.1806, 0.0), (0.3003, -0.1244, 0.0), (0.3188, -0.0634, 0.0), (0.325, 3.138e-07, 0.0), (0.3188, 0.0634, 0.0), (0.3003, 0.1244, 0.0), (0.2702, 0.1806, 0.0), (0.2298, 0.2298, 0.0), (0.1806, 0.2702, 0.0), (0.1244, 0.3003, 0.0), (0.0634, 0.3188, 0.0), (0.0, 0.175, 0.0), (-0.03414, 0.1716, 0.0), (-0.06697, 0.1617, 0.0), (-0.09722, 0.1455, 0.0), (-0.1237, 0.1237, 0.0), (-0.1455, 0.09722, 0.0), (-0.1617, 0.06697, 0.0), (-0.1716, 0.03414, 0.0), (-0.175, 1.321e-08, 0.0), (-0.1716, -0.03414, 0.0), (-0.1617, -0.06697, 0.0), (-0.1455, -0.09722, 0.0), (-0.1237, -0.1237, 0.0), (-0.09722, -0.1455, 0.0), (-0.06697, -0.1617, 0.0), (-0.03414, -0.1716, 0.0), (5.702e-08, -0.175, 0.0), (0.03414, -0.1716, 0.0), (0.06697, -0.1617, 0.0), (0.09722, -0.1455, 0.0), (0.1237, -0.1237, 0.0), (0.1455, -0.09722, 0.0), (0.1617, -0.06697, 0.0), (0.1716, -0.03414, 0.0), (0.175, 1.69e-07, 0.0), (0.1716, 0.03414, 0.0), (0.1617, 0.06697, 0.0), (0.1455, 0.09722, 0.0), (0.1237, 0.1237, 0.0), (0.09722, 0.1455, 0.0), (0.06697, 0.1617, 0.0), (0.03414, 0.1716, 0.0)], [], [(33, 34, 35, 36, 37, 38, 39, 40, 41, 42, 43, 44, 45, 46, 47, 48, 49, 50, 51, 52, 53, 54, 55, 56, 57, 58, 59, 60, 61, 62, 63, 32), (1, 2, 3, 4, 5, 6, 7, 8, 9, 10, 11, 12, 13, 14, 15, 16, 17, 18, 19, 20, 21, 22, 23, 24, 25, 26, 27, 28, 29, 30, 31, 0)])
me_circle_026.use_remesh_preserve_volume = False
me_circle_026.use_remesh_preserve_attributes = False
me_circle_026.use_mirror_vertex_groups = False
me_circle_026.update()
me_circle_028 = bpy.data.meshes.new('Circle.028')
me_circle_028.from_pydata([(0.0, 0.325, 0.0), (-0.0634, 0.3188, 0.0), (-0.1244, 0.3003, 0.0), (-0.1806, 0.2702, 0.0), (-0.2298, 0.2298, 0.0), (-0.2702, 0.1806, 0.0), (-0.3003, 0.1244, 0.0), (-0.3188, 0.0634, 0.0), (-0.325, 2.454e-08, 0.0), (-0.3188, -0.0634, 0.0), (-0.3003, -0.1244, 0.0), (-0.2702, -0.1806, 0.0), (-0.2298, -0.2298, 0.0), (-0.1806, -0.2702, 0.0), (-0.1244, -0.3003, 0.0), (-0.0634, -0.3188, 0.0), (1.059e-07, -0.325, 0.0), (0.0634, -0.3188, 0.0), (0.1244, -0.3003, 0.0), (0.1806, -0.2702, 0.0), (0.2298, -0.2298, 0.0), (0.2702, -0.1806, 0.0), (0.3003, -0.1244, 0.0), (0.3188, -0.0634, 0.0), (0.325, 3.138e-07, 0.0), (0.3188, 0.0634, 0.0), (0.3003, 0.1244, 0.0), (0.2702, 0.1806, 0.0), (0.2298, 0.2298, 0.0), (0.1806, 0.2702, 0.0), (0.1244, 0.3003, 0.0), (0.0634, 0.3188, 0.0), (0.0, 0.175, 0.0), (-0.03414, 0.1716, 0.0), (-0.06697, 0.1617, 0.0), (-0.09722, 0.1455, 0.0), (-0.1237, 0.1237, 0.0), (-0.1455, 0.09722, 0.0), (-0.1617, 0.06697, 0.0), (-0.1716, 0.03414, 0.0), (-0.175, 1.321e-08, 0.0), (-0.1716, -0.03414, 0.0), (-0.1617, -0.06697, 0.0), (-0.1455, -0.09722, 0.0), (-0.1237, -0.1237, 0.0), (-0.09722, -0.1455, 0.0), (-0.06697, -0.1617, 0.0), (-0.03414, -0.1716, 0.0), (5.702e-08, -0.175, 0.0), (0.03414, -0.1716, 0.0), (0.06697, -0.1617, 0.0), (0.09722, -0.1455, 0.0), (0.1237, -0.1237, 0.0), (0.1455, -0.09722, 0.0), (0.1617, -0.06697, 0.0), (0.1716, -0.03414, 0.0), (0.175, 1.69e-07, 0.0), (0.1716, 0.03414, 0.0), (0.1617, 0.06697, 0.0), (0.1455, 0.09722, 0.0), (0.1237, 0.1237, 0.0), (0.09722, 0.1455, 0.0), (0.06697, 0.1617, 0.0), (0.03414, 0.1716, 0.0)], [], [(33, 34, 35, 36, 37, 38, 39, 40, 41, 42, 43, 44, 45, 46, 47, 48, 49, 50, 51, 52, 53, 54, 55, 56, 57, 58, 59, 60, 61, 62, 63, 32), (1, 2, 3, 4, 5, 6, 7, 8, 9, 10, 11, 12, 13, 14, 15, 16, 17, 18, 19, 20, 21, 22, 23, 24, 25, 26, 27, 28, 29, 30, 31, 0)])
me_circle_028.use_remesh_preserve_volume = False
me_circle_028.use_remesh_preserve_attributes = False
me_circle_028.use_mirror_vertex_groups = False
me_circle_028.update()
me_circle_029 = bpy.data.meshes.new('Circle.029')
me_circle_029.from_pydata([(0.0, 0.325, 0.0), (-0.0634, 0.3188, 0.0), (-0.1244, 0.3003, 0.0), (-0.1806, 0.2702, 0.0), (-0.2298, 0.2298, 0.0), (-0.2702, 0.1806, 0.0), (-0.3003, 0.1244, 0.0), (-0.3188, 0.0634, 0.0), (-0.325, 2.454e-08, 0.0), (-0.3188, -0.0634, 0.0), (-0.3003, -0.1244, 0.0), (-0.2702, -0.1806, 0.0), (-0.2298, -0.2298, 0.0), (-0.1806, -0.2702, 0.0), (-0.1244, -0.3003, 0.0), (-0.0634, -0.3188, 0.0), (1.059e-07, -0.325, 0.0), (0.0634, -0.3188, 0.0), (0.1244, -0.3003, 0.0), (0.1806, -0.2702, 0.0), (0.2298, -0.2298, 0.0), (0.2702, -0.1806, 0.0), (0.3003, -0.1244, 0.0), (0.3188, -0.0634, 0.0), (0.325, 3.138e-07, 0.0), (0.3188, 0.0634, 0.0), (0.3003, 0.1244, 0.0), (0.2702, 0.1806, 0.0), (0.2298, 0.2298, 0.0), (0.1806, 0.2702, 0.0), (0.1244, 0.3003, 0.0), (0.0634, 0.3188, 0.0), (0.0, 0.175, 0.0), (-0.03414, 0.1716, 0.0), (-0.06697, 0.1617, 0.0), (-0.09722, 0.1455, 0.0), (-0.1237, 0.1237, 0.0), (-0.1455, 0.09722, 0.0), (-0.1617, 0.06697, 0.0), (-0.1716, 0.03414, 0.0), (-0.175, 1.321e-08, 0.0), (-0.1716, -0.03414, 0.0), (-0.1617, -0.06697, 0.0), (-0.1455, -0.09722, 0.0), (-0.1237, -0.1237, 0.0), (-0.09722, -0.1455, 0.0), (-0.06697, -0.1617, 0.0), (-0.03414, -0.1716, 0.0), (5.702e-08, -0.175, 0.0), (0.03414, -0.1716, 0.0), (0.06697, -0.1617, 0.0), (0.09722, -0.1455, 0.0), (0.1237, -0.1237, 0.0), (0.1455, -0.09722, 0.0), (0.1617, -0.06697, 0.0), (0.1716, -0.03414, 0.0), (0.175, 1.69e-07, 0.0), (0.1716, 0.03414, 0.0), (0.1617, 0.06697, 0.0), (0.1455, 0.09722, 0.0), (0.1237, 0.1237, 0.0), (0.09722, 0.1455, 0.0), (0.06697, 0.1617, 0.0), (0.03414, 0.1716, 0.0)], [], [(33, 34, 35, 36, 37, 38, 39, 40, 41, 42, 43, 44, 45, 46, 47, 48, 49, 50, 51, 52, 53, 54, 55, 56, 57, 58, 59, 60, 61, 62, 63, 32), (1, 2, 3, 4, 5, 6, 7, 8, 9, 10, 11, 12, 13, 14, 15, 16, 17, 18, 19, 20, 21, 22, 23, 24, 25, 26, 27, 28, 29, 30, 31, 0)])
me_circle_029.use_remesh_preserve_volume = False
me_circle_029.use_remesh_preserve_attributes = False
me_circle_029.use_mirror_vertex_groups = False
me_circle_029.update()
me_circle_030 = bpy.data.meshes.new('Circle.030')
me_circle_030.from_pydata([(0.0, 0.325, 0.0), (-0.0634, 0.3188, 0.0), (-0.1244, 0.3003, 0.0), (-0.1806, 0.2702, 0.0), (-0.2298, 0.2298, 0.0), (-0.2702, 0.1806, 0.0), (-0.3003, 0.1244, 0.0), (-0.3188, 0.0634, 0.0), (-0.325, 2.454e-08, 0.0), (-0.3188, -0.0634, 0.0), (-0.3003, -0.1244, 0.0), (-0.2702, -0.1806, 0.0), (-0.2298, -0.2298, 0.0), (-0.1806, -0.2702, 0.0), (-0.1244, -0.3003, 0.0), (-0.0634, -0.3188, 0.0), (1.059e-07, -0.325, 0.0), (0.0634, -0.3188, 0.0), (0.1244, -0.3003, 0.0), (0.1806, -0.2702, 0.0), (0.2298, -0.2298, 0.0), (0.2702, -0.1806, 0.0), (0.3003, -0.1244, 0.0), (0.3188, -0.0634, 0.0), (0.325, 3.138e-07, 0.0), (0.3188, 0.0634, 0.0), (0.3003, 0.1244, 0.0), (0.2702, 0.1806, 0.0), (0.2298, 0.2298, 0.0), (0.1806, 0.2702, 0.0), (0.1244, 0.3003, 0.0), (0.0634, 0.3188, 0.0), (0.0, 0.175, 0.0), (-0.03414, 0.1716, 0.0), (-0.06697, 0.1617, 0.0), (-0.09722, 0.1455, 0.0), (-0.1237, 0.1237, 0.0), (-0.1455, 0.09722, 0.0), (-0.1617, 0.06697, 0.0), (-0.1716, 0.03414, 0.0), (-0.175, 1.321e-08, 0.0), (-0.1716, -0.03414, 0.0), (-0.1617, -0.06697, 0.0), (-0.1455, -0.09722, 0.0), (-0.1237, -0.1237, 0.0), (-0.09722, -0.1455, 0.0), (-0.06697, -0.1617, 0.0), (-0.03414, -0.1716, 0.0), (5.702e-08, -0.175, 0.0), (0.03414, -0.1716, 0.0), (0.06697, -0.1617, 0.0), (0.09722, -0.1455, 0.0), (0.1237, -0.1237, 0.0), (0.1455, -0.09722, 0.0), (0.1617, -0.06697, 0.0), (0.1716, -0.03414, 0.0), (0.175, 1.69e-07, 0.0), (0.1716, 0.03414, 0.0), (0.1617, 0.06697, 0.0), (0.1455, 0.09722, 0.0), (0.1237, 0.1237, 0.0), (0.09722, 0.1455, 0.0), (0.06697, 0.1617, 0.0), (0.03414, 0.1716, 0.0)], [], [(33, 34, 35, 36, 37, 38, 39, 40, 41, 42, 43, 44, 45, 46, 47, 48, 49, 50, 51, 52, 53, 54, 55, 56, 57, 58, 59, 60, 61, 62, 63, 32), (1, 2, 3, 4, 5, 6, 7, 8, 9, 10, 11, 12, 13, 14, 15, 16, 17, 18, 19, 20, 21, 22, 23, 24, 25, 26, 27, 28, 29, 30, 31, 0)])
me_circle_030.use_remesh_preserve_volume = False
me_circle_030.use_remesh_preserve_attributes = False
me_circle_030.use_mirror_vertex_groups = False
me_circle_030.update()
me_circle_031 = bpy.data.meshes.new('Circle.031')
me_circle_031.from_pydata([(0.0, 0.325, 0.0), (-0.0634, 0.3188, 0.0), (-0.1244, 0.3003, 0.0), (-0.1806, 0.2702, 0.0), (-0.2298, 0.2298, 0.0), (-0.2702, 0.1806, 0.0), (-0.3003, 0.1244, 0.0), (-0.3188, 0.0634, 0.0), (-0.325, 2.454e-08, 0.0), (-0.3188, -0.0634, 0.0), (-0.3003, -0.1244, 0.0), (-0.2702, -0.1806, 0.0), (-0.2298, -0.2298, 0.0), (-0.1806, -0.2702, 0.0), (-0.1244, -0.3003, 0.0), (-0.0634, -0.3188, 0.0), (1.059e-07, -0.325, 0.0), (0.0634, -0.3188, 0.0), (0.1244, -0.3003, 0.0), (0.1806, -0.2702, 0.0), (0.2298, -0.2298, 0.0), (0.2702, -0.1806, 0.0), (0.3003, -0.1244, 0.0), (0.3188, -0.0634, 0.0), (0.325, 3.138e-07, 0.0), (0.3188, 0.0634, 0.0), (0.3003, 0.1244, 0.0), (0.2702, 0.1806, 0.0), (0.2298, 0.2298, 0.0), (0.1806, 0.2702, 0.0), (0.1244, 0.3003, 0.0), (0.0634, 0.3188, 0.0), (0.0, 0.175, 0.0), (-0.03414, 0.1716, 0.0), (-0.06697, 0.1617, 0.0), (-0.09722, 0.1455, 0.0), (-0.1237, 0.1237, 0.0), (-0.1455, 0.09722, 0.0), (-0.1617, 0.06697, 0.0), (-0.1716, 0.03414, 0.0), (-0.175, 1.321e-08, 0.0), (-0.1716, -0.03414, 0.0), (-0.1617, -0.06697, 0.0), (-0.1455, -0.09722, 0.0), (-0.1237, -0.1237, 0.0), (-0.09722, -0.1455, 0.0), (-0.06697, -0.1617, 0.0), (-0.03414, -0.1716, 0.0), (5.702e-08, -0.175, 0.0), (0.03414, -0.1716, 0.0), (0.06697, -0.1617, 0.0), (0.09722, -0.1455, 0.0), (0.1237, -0.1237, 0.0), (0.1455, -0.09722, 0.0), (0.1617, -0.06697, 0.0), (0.1716, -0.03414, 0.0), (0.175, 1.69e-07, 0.0), (0.1716, 0.03414, 0.0), (0.1617, 0.06697, 0.0), (0.1455, 0.09722, 0.0), (0.1237, 0.1237, 0.0), (0.09722, 0.1455, 0.0), (0.06697, 0.1617, 0.0), (0.03414, 0.1716, 0.0)], [], [(33, 34, 35, 36, 37, 38, 39, 40, 41, 42, 43, 44, 45, 46, 47, 48, 49, 50, 51, 52, 53, 54, 55, 56, 57, 58, 59, 60, 61, 62, 63, 32), (1, 2, 3, 4, 5, 6, 7, 8, 9, 10, 11, 12, 13, 14, 15, 16, 17, 18, 19, 20, 21, 22, 23, 24, 25, 26, 27, 28, 29, 30, 31, 0)])
me_circle_031.use_remesh_preserve_volume = False
me_circle_031.use_remesh_preserve_attributes = False
me_circle_031.use_mirror_vertex_groups = False
me_circle_031.update()

# ---- curves / text
txt_text_038 = bpy.data.curves.new('Text.038', 'FONT')
txt_text_038.dimensions = '2D'
txt_text_038.body = '.A'
txt_text_038.use_path_clamp = True
txt_text_038.align_x = 'CENTER'
txt_text_038.align_y = 'CENTER'
txt_text_039 = bpy.data.curves.new('Text.039', 'FONT')
txt_text_039.dimensions = '2D'
txt_text_039.body = 'Gnd'
txt_text_039.use_path_clamp = True
txt_text_039.align_x = 'CENTER'
txt_text_039.align_y = 'CENTER'
txt_text_040 = bpy.data.curves.new('Text.040', 'FONT')
txt_text_040.dimensions = '2D'
txt_text_040.body = 'Vcc'
txt_text_040.use_path_clamp = True
txt_text_040.align_x = 'CENTER'
txt_text_040.align_y = 'CENTER'
txt_text_041 = bpy.data.curves.new('Text.041', 'FONT')
txt_text_041.dimensions = '2D'
txt_text_041.body = '.B'
txt_text_041.use_path_clamp = True
txt_text_041.align_x = 'CENTER'
txt_text_041.align_y = 'CENTER'
txt_text_042 = bpy.data.curves.new('Text.042', 'FONT')
txt_text_042.dimensions = '2D'
txt_text_042.body = '.X'
txt_text_042.use_path_clamp = True
txt_text_042.align_x = 'CENTER'
txt_text_042.align_y = 'CENTER'
txt_text_043 = bpy.data.curves.new('Text.043', 'FONT')
txt_text_043.dimensions = '2D'
txt_text_043.body = 'Vcc'
txt_text_043.use_path_clamp = True
txt_text_043.align_x = 'CENTER'
txt_text_043.align_y = 'CENTER'
txt_text_044 = bpy.data.curves.new('Text.044', 'FONT')
txt_text_044.dimensions = '2D'
txt_text_044.body = '.A'
txt_text_044.use_path_clamp = True
txt_text_044.align_x = 'CENTER'
txt_text_044.align_y = 'CENTER'
txt_text_045 = bpy.data.curves.new('Text.045', 'FONT')
txt_text_045.dimensions = '2D'
txt_text_045.body = '.Y'
txt_text_045.use_path_clamp = True
txt_text_045.align_x = 'CENTER'
txt_text_045.align_y = 'CENTER'
txt_text_007 = bpy.data.curves.new('Text.007', 'FONT')
txt_text_007.dimensions = '2D'
txt_text_007.body = '.B'
txt_text_007.use_path_clamp = True
txt_text_007.align_x = 'CENTER'
txt_text_007.align_y = 'CENTER'
txt_text_001 = bpy.data.curves.new('Text.001', 'FONT')
txt_text_001.dimensions = '2D'
txt_text_001.body = 'SN74LVC1G10DCKR'
txt_text_001.use_path_clamp = True
txt_text_001.align_x = 'CENTER'
txt_text_001.align_y = 'CENTER'
txt_text_046 = bpy.data.curves.new('Text.046', 'FONT')
txt_text_046.dimensions = '2D'
txt_text_046.body = 'Gnd'
txt_text_046.use_path_clamp = True
txt_text_046.align_x = 'CENTER'
txt_text_046.align_y = 'CENTER'
txt_text_047 = bpy.data.curves.new('Text.047', 'FONT')
txt_text_047.dimensions = '2D'
txt_text_047.body = 'Vcc'
txt_text_047.use_path_clamp = True
txt_text_047.align_x = 'CENTER'
txt_text_047.align_y = 'CENTER'
txt_text_048 = bpy.data.curves.new('Text.048', 'FONT')
txt_text_048.dimensions = '2D'
txt_text_048.body = '.Y'
txt_text_048.use_path_clamp = True
txt_text_048.align_x = 'CENTER'
txt_text_048.align_y = 'CENTER'
txt_text_049 = bpy.data.curves.new('Text.049', 'FONT')
txt_text_049.dimensions = '2D'
txt_text_049.body = '.X'
txt_text_049.use_path_clamp = True
txt_text_049.align_x = 'CENTER'
txt_text_049.align_y = 'CENTER'
txt_text_050 = bpy.data.curves.new('Text.050', 'FONT')
txt_text_050.dimensions = '2D'
txt_text_050.body = '.X'
txt_text_050.use_path_clamp = True
txt_text_050.align_x = 'CENTER'
txt_text_050.align_y = 'CENTER'
txt_text_051 = bpy.data.curves.new('Text.051', 'FONT')
txt_text_051.dimensions = '2D'
txt_text_051.body = '.R'
txt_text_051.use_path_clamp = True
txt_text_051.align_x = 'CENTER'
txt_text_051.align_y = 'CENTER'
txt_text_052 = bpy.data.curves.new('Text.052', 'FONT')
txt_text_052.dimensions = '2D'
txt_text_052.body = '.R'
txt_text_052.use_path_clamp = True
txt_text_052.align_x = 'CENTER'
txt_text_052.align_y = 'CENTER'
txt_text_053 = bpy.data.curves.new('Text.053', 'FONT')
txt_text_053.dimensions = '2D'
txt_text_053.body = 'Vled'
txt_text_053.use_path_clamp = True
txt_text_053.align_x = 'CENTER'
txt_text_053.align_y = 'CENTER'
txt_text_054 = bpy.data.curves.new('Text.054', 'FONT')
txt_text_054.dimensions = '2D'
txt_text_054.body = '.L'
txt_text_054.use_path_clamp = True
txt_text_054.align_x = 'CENTER'
txt_text_054.align_y = 'CENTER'
txt_text_055 = bpy.data.curves.new('Text.055', 'FONT')
txt_text_055.dimensions = '2D'
txt_text_055.body = '.L'
txt_text_055.use_path_clamp = True
txt_text_055.align_x = 'CENTER'
txt_text_055.align_y = 'CENTER'
txt_text_056 = bpy.data.curves.new('Text.056', 'FONT')
txt_text_056.dimensions = '2D'
txt_text_056.body = 'Gnd'
txt_text_056.use_path_clamp = True
txt_text_056.align_x = 'CENTER'
txt_text_056.align_y = 'CENTER'
txt_text_002 = bpy.data.curves.new('Text.002', 'FONT')
txt_text_002.dimensions = '2D'
txt_text_002.body = 'MMBT4403WT1G'
txt_text_002.use_path_clamp = True
txt_text_002.align_x = 'CENTER'
txt_text_002.align_y = 'CENTER'
txt_text_003 = bpy.data.curves.new('Text.003', 'FONT')
txt_text_003.dimensions = '2D'
txt_text_003.body = 'C100n'
txt_text_003.use_path_clamp = True
txt_text_003.align_x = 'CENTER'
txt_text_003.align_y = 'CENTER'
txt_text_004 = bpy.data.curves.new('Text.004', 'FONT')
txt_text_004.dimensions = '2D'
txt_text_004.body = 'R47'
txt_text_004.use_path_clamp = True
txt_text_004.align_x = 'CENTER'
txt_text_004.align_y = 'CENTER'
txt_text_005 = bpy.data.curves.new('Text.005', 'FONT')
txt_text_005.dimensions = '2D'
txt_text_005.body = 'R680'
txt_text_005.use_path_clamp = True
txt_text_005.align_x = 'CENTER'
txt_text_005.align_y = 'CENTER'
txt_text_006 = bpy.data.curves.new('Text.006', 'FONT')
txt_text_006.dimensions = '2D'
txt_text_006.body = 'LTST-C230'
txt_text_006.use_path_clamp = True
txt_text_006.align_x = 'CENTER'
txt_text_006.align_y = 'CENTER'

# ---- objects
ob_plane_003 = bpy.data.objects.new('Plane.003', me_plane_006)
ob_text_038 = bpy.data.objects.new('Text.038', txt_text_038)
ob_text_039 = bpy.data.objects.new('Text.039', txt_text_039)
ob_text_040 = bpy.data.objects.new('Text.040', txt_text_040)
ob_text_041 = bpy.data.objects.new('Text.041', txt_text_041)
ob_text_042 = bpy.data.objects.new('Text.042', txt_text_042)
ob_text_043 = bpy.data.objects.new('Text.043', txt_text_043)
ob_plane_035 = bpy.data.objects.new('Plane.035', me_plane_002)
ob_plane_039 = bpy.data.objects.new('Plane.039', me_plane_004)
ob_text_044 = bpy.data.objects.new('Text.044', txt_text_044)
ob_text_045 = bpy.data.objects.new('Text.045', txt_text_045)
ob_text_008 = bpy.data.objects.new('Text.008', txt_text_007)
ob_text_001 = bpy.data.objects.new('Text.001', txt_text_001)
ob_plane_030 = bpy.data.objects.new('Plane.030', me_plane_010)
ob_plane_025 = bpy.data.objects.new('Plane.025', me_plane_005)
ob_plane_001 = bpy.data.objects.new('Plane.001', me_plane_001)
ob_text_006 = bpy.data.objects.new('Text.006', txt_text_046)
ob_text_009 = bpy.data.objects.new('Text.009', txt_text_047)
ob_text_018 = bpy.data.objects.new('Text.018', txt_text_048)
ob_text_019 = bpy.data.objects.new('Text.019', txt_text_049)
ob_text_020 = bpy.data.objects.new('Text.020', txt_text_050)
ob_text_021 = bpy.data.objects.new('Text.021', txt_text_051)
ob_text_022 = bpy.data.objects.new('Text.022', txt_text_052)
ob_text_023 = bpy.data.objects.new('Text.023', txt_text_053)
ob_text_024 = bpy.data.objects.new('Text.024', txt_text_054)
ob_text_046 = bpy.data.objects.new('Text.046', txt_text_055)
ob_text_047 = bpy.data.objects.new('Text.047', txt_text_056)
ob_plane_028 = bpy.data.objects.new('Plane.028', me_plane_008)
ob_plane_006 = bpy.data.objects.new('Plane.006', me_plane_007)
ob_text_002 = bpy.data.objects.new('Text.002', txt_text_002)
ob_text_003 = bpy.data.objects.new('Text.003', txt_text_003)
ob_text_004 = bpy.data.objects.new('Text.004', txt_text_004)
ob_text_005 = bpy.data.objects.new('Text.005', txt_text_005)
ob_text_007 = bpy.data.objects.new('Text.007', txt_text_006)
ob_plane_036 = bpy.data.objects.new('Plane.036', me_plane_039)
ob_circle_024 = bpy.data.objects.new('Circle.024', me_circle_005)
ob_circle_025 = bpy.data.objects.new('Circle.025', me_circle_010)
ob_circle_026 = bpy.data.objects.new('Circle.026', me_circle_026)
ob_circle_028 = bpy.data.objects.new('Circle.028', me_circle_028)
ob_circle_023 = bpy.data.objects.new('Circle.023', me_circle_029)
ob_circle_001 = bpy.data.objects.new('Circle.001', me_circle_030)
ob_circle_029 = bpy.data.objects.new('Circle.029', me_circle_031)

# ---- transforms, parenting, visibility, modifiers, constraints
ob_plane_003.location = (0.0, 0.0, 0.0)
ob_plane_003.lineart.crease_threshold = 0.0
_m = ob_plane_003.modifiers.new('Solidify', 'SOLIDIFY')
_m.solidify_mode = 'NON_MANIFOLD'
_m.thickness = 0.2
_m.offset = 0.0
_m.use_rim_only = True
_m.nonmanifold_boundary_mode = 'ROUND'
ob_text_038.location = (-1.2, 3.15, 0.0)
ob_text_038.scale = (0.3, 0.3, 0.3)
ob_text_038.lineart.crease_threshold = 0.0
ob_text_039.location = (-1.2, 2.5, 0.0)
ob_text_039.scale = (0.3, 0.3, 0.3)
ob_text_039.lineart.crease_threshold = 0.0
ob_text_040.location = (1.2, 2.5, 0.0)
ob_text_040.scale = (0.3, 0.3, 0.3)
ob_text_040.lineart.crease_threshold = 0.0
ob_text_041.location = (1.2, 3.15, 0.0)
ob_text_041.scale = (0.3, 0.3, 0.3)
ob_text_041.lineart.crease_threshold = 0.0
ob_text_042.location = (1.2, 1.85, 0.0)
ob_text_042.scale = (0.3, 0.3, 0.3)
ob_text_042.lineart.crease_threshold = 0.0
ob_text_043.location = (-1.2, 1.85, 0.0)
ob_text_043.scale = (0.3, 0.3, 0.3)
ob_text_043.lineart.crease_threshold = 0.0
ob_plane_035.location = (0.0, 0.0, 0.0)
ob_plane_035.lineart.crease_threshold = 0.0
ob_plane_039.location = (0.0, 0.0, 0.0)
ob_plane_039.lineart.crease_threshold = 0.0
_m = ob_plane_039.modifiers.new('Solidify', 'SOLIDIFY')
_m.solidify_mode = 'NON_MANIFOLD'
_m.thickness = 0.2
_m.offset = 0.0
_m.use_rim_only = True
_m.nonmanifold_boundary_mode = 'ROUND'
ob_text_044.location = (-1.5, 4.0, 0.0)
ob_text_044.scale = (0.3, 0.3, 0.3)
ob_text_044.lineart.crease_threshold = 0.0
ob_text_045.location = (-1.907e-06, -4.0, 0.0)
ob_text_045.scale = (0.3, 0.3, 0.3)
ob_text_045.lineart.crease_threshold = 0.0
ob_text_008.location = (1.5, 4.0, 0.0)
ob_text_008.scale = (0.3, 0.3, 0.3)
ob_text_008.lineart.crease_threshold = 0.0
ob_text_001.location = (-2.667e-06, 2.5, 0.0)
ob_text_001.scale = (0.12, 0.12, 0.12)
ob_text_001.lineart.crease_threshold = 0.0
ob_plane_030.location = (1.907e-06, 0.0, 0.0)
ob_plane_030.lineart.crease_threshold = 0.0
_m = ob_plane_030.modifiers.new('Solidify', 'SOLIDIFY')
_m.solidify_mode = 'NON_MANIFOLD'
_m.thickness = 0.2
_m.offset = 0.0
_m.use_rim_only = True
_m.nonmanifold_boundary_mode = 'ROUND'
ob_plane_025.location = (0.0, 0.0, 0.0)
ob_plane_025.lineart.crease_threshold = 0.0
ob_plane_001.location = (0.0, 0.0, 0.0)
ob_plane_001.lineart.crease_threshold = 0.0
ob_text_006.location = (-2.4, 2.6, 0.0)
ob_text_006.scale = (0.3, 0.3, 0.3)
ob_text_006.lineart.crease_threshold = 0.0
ob_text_009.location = (-2.4, 1.0, 0.0)
ob_text_009.scale = (0.3, 0.3, 0.3)
ob_text_009.lineart.crease_threshold = 0.0
ob_text_018.location = (-1.9, -3.5, 0.0)
ob_text_018.scale = (0.3, 0.3, 0.3)
ob_text_018.lineart.crease_threshold = 0.0
ob_text_019.location = (-1.9, -1.9, 0.0)
ob_text_019.scale = (0.3, 0.3, 0.3)
ob_text_019.lineart.crease_threshold = 0.0
ob_text_020.location = (2.3, 0.4, 0.0)
ob_text_020.scale = (0.3, 0.3, 0.3)
ob_text_020.lineart.crease_threshold = 0.0
ob_text_021.location = (2.3, -1.2, 0.0)
ob_text_021.scale = (0.3, 0.3, 0.3)
ob_text_021.lineart.crease_threshold = 0.0
ob_text_022.location = (1.2, 2.45, 0.0)
ob_text_022.scale = (0.3, 0.3, 0.3)
ob_text_022.lineart.crease_threshold = 0.0
ob_text_023.location = (1.2, 3.75, 0.0)
ob_text_023.scale = (0.3, 0.3, 0.3)
ob_text_023.lineart.crease_threshold = 0.0
ob_text_024.location = (-1.2, 3.1, 0.0)
ob_text_024.scale = (0.3, 0.3, 0.3)
ob_text_024.lineart.crease_threshold = 0.0
ob_text_046.location = (-2.861e-06, 1.3, 0.0)
ob_text_046.scale = (0.3, 0.3, 0.3)
ob_text_046.lineart.crease_threshold = 0.0
ob_text_047.location = (-2.861e-06, -2.3, 0.0)
ob_text_047.scale = (0.3, 0.3, 0.3)
ob_text_047.lineart.crease_threshold = 0.0
ob_plane_028.location = (0.0, 0.0, 0.0)
ob_plane_028.lineart.crease_threshold = 0.0
ob_plane_006.location = (1.907e-06, 0.0, 0.0)
ob_plane_006.lineart.crease_threshold = 0.0
_m = ob_plane_006.modifiers.new('Solidify', 'SOLIDIFY')
_m.solidify_mode = 'NON_MANIFOLD'
_m.thickness = 0.2
_m.offset = 0.0
_m.use_rim_only = True
_m.nonmanifold_boundary_mode = 'ROUND'
ob_text_002.location = (-2.667e-06, 3.1, 0.0)
ob_text_002.scale = (0.12, 0.12, 0.12)
ob_text_002.lineart.crease_threshold = 0.0
ob_text_003.location = (-2.4, 1.8, 0.0)
ob_text_003.rotation_euler = (0.0, -0.0, 1.571)
ob_text_003.scale = (0.12, 0.12, 0.12)
ob_text_003.lineart.crease_threshold = 0.0
ob_text_004.location = (-1.9, -2.7, 0.0)
ob_text_004.rotation_euler = (0.0, -0.0, 1.571)
ob_text_004.scale = (0.12, 0.12, 0.12)
ob_text_004.lineart.crease_threshold = 0.0
ob_text_005.location = (2.3, -0.4, 0.0)
ob_text_005.rotation_euler = (0.0, -0.0, 1.571)
ob_text_005.scale = (0.12, 0.12, 0.12)
ob_text_005.lineart.crease_threshold = 0.0
ob_text_007.location = (-2.682e-06, -0.5, 0.0)
ob_text_007.rotation_euler = (0.0, -0.0, 1.571)
ob_text_007.scale = (0.12, 0.12, 0.12)
ob_text_007.lineart.crease_threshold = 0.0
ob_plane_036.location = (0.0, 7.153e-07, 0.0)
ob_plane_036.lineart.crease_threshold = 0.0
_m = ob_plane_036.modifiers.new('Solidify', 'SOLIDIFY')
_m.solidify_mode = 'NON_MANIFOLD'
_m.thickness = 0.1
_m.offset = 0.0
_m.nonmanifold_boundary_mode = 'ROUND'
ob_circle_024.location = (5.96e-08, -3.25, 0.0)
ob_circle_024.lineart.crease_threshold = 0.0
ob_circle_025.location = (-2.0, -0.9, 0.0)
ob_circle_025.lineart.crease_threshold = 0.0
ob_circle_026.location = (2.2, 1.4, 0.0)
ob_circle_026.lineart.crease_threshold = 0.0
ob_circle_028.location = (-2.2, 3.6, 0.0)
ob_circle_028.lineart.crease_threshold = 0.0
ob_circle_023.location = (-2.2, 3.949e-07, 0.0)
ob_circle_023.lineart.crease_threshold = 0.0
ob_circle_001.location = (2.2, 2.5, 0.0)
ob_circle_001.lineart.crease_threshold = 0.0
ob_circle_029.location = (2.2, 3.6, 0.0)
ob_circle_029.lineart.crease_threshold = 0.0

# ---- collection membership
col_gto.objects.link(ob_plane_003)
col_gts.objects.link(ob_text_038)
col_gts.objects.link(ob_text_039)
col_gts.objects.link(ob_text_040)
col_gts.objects.link(ob_text_041)
col_gts.objects.link(ob_text_042)
col_gts.objects.link(ob_text_043)
col_gts.objects.link(ob_plane_035)
col_gtl.objects.link(ob_plane_039)
col_gtl.objects.link(ob_text_044)
col_gtl.objects.link(ob_text_045)
col_gtl.objects.link(ob_plane_035)
col_gtl.objects.link(ob_text_008)
col_ctop.objects.link(ob_text_001)
col_gbl.objects.link(ob_plane_030)
col_gbl.objects.link(ob_plane_025)
col_gbl.objects.link(ob_plane_001)
col_gbs.objects.link(ob_plane_025)
col_gbs.objects.link(ob_text_006)
col_gbs.objects.link(ob_text_009)
col_gbs.objects.link(ob_text_018)
col_gbs.objects.link(ob_text_019)
col_gbs.objects.link(ob_text_020)
col_gbs.objects.link(ob_text_021)
col_gbs.objects.link(ob_text_022)
col_gbs.objects.link(ob_text_023)
col_gbs.objects.link(ob_text_024)
col_gbs.objects.link(ob_text_046)
col_gbs.objects.link(ob_text_047)
col_gbs.objects.link(ob_plane_028)
col_gbo.objects.link(ob_plane_006)
col_cbottom.objects.link(ob_text_002)
col_cbottom.objects.link(ob_text_003)
col_cbottom.objects.link(ob_text_004)
col_cbottom.objects.link(ob_text_005)
col_cbottom.objects.link(ob_text_007)
col_mill.objects.link(ob_plane_036)
col_drill.objects.link(ob_circle_024)
col_drill.objects.link(ob_circle_025)
col_drill.objects.link(ob_circle_026)
col_drill.objects.link(ob_circle_028)
col_drill.objects.link(ob_circle_023)
col_drill.objects.link(ob_circle_001)
col_drill.objects.link(ob_circle_029)

# ---- scene / render settings (as saved in the file)
scene.frame_start = 1; scene.frame_end = 250; scene.frame_set(1)
scene.render.engine = 'BLENDER_EEVEE_NEXT'
scene.render.resolution_percentage = 50
scene.render.dither_intensity = 0.0
scene.cycles.use_denoising = False
scene.cycles.samples = 128
scene.cycles.sampling_pattern = 'TABULATED_SOBOL'
scene.cycles.use_adaptive_sampling = False
scene.cycles.use_light_tree = False
scene.cycles.blur_glossy = 0.0
scene.cycles.sample_clamp_indirect = 0.0
scene.view_settings.view_transform = 'Standard'
scene.unit_settings.scale_length = 0.001
bpy.context.view_layer.update()

# ---- added for rendering (the .blend has no active camera and no usable light): camera, sun
cam_auto = bpy.data.cameras.new('AutoCamera')
cam_auto.lens = 50.0
cam_auto.sensor_width = 36.0
cam_auto.clip_end = 1000.0
ob_auto_camera = bpy.data.objects.new('AutoCamera', cam_auto)
scene.collection.objects.link(ob_auto_camera)
ob_auto_camera.location = (9.20258, -11.0954, 7.35207)
ob_auto_camera.rotation_euler = (1.09748, -7.21219e-08, 0.694738)
scene.camera = ob_auto_camera
light_auto_sun = bpy.data.lights.new('AutoSun', 'SUN')
light_auto_sun.energy = 3.0
light_auto_sun.angle = 0.0523599
ob_auto_sun = bpy.data.objects.new('AutoSun', light_auto_sun)
scene.collection.objects.link(ob_auto_sun)
ob_auto_sun.rotation_euler = (0.872665, 0.174533, 0.523599)
bpy.context.view_layer.update()
